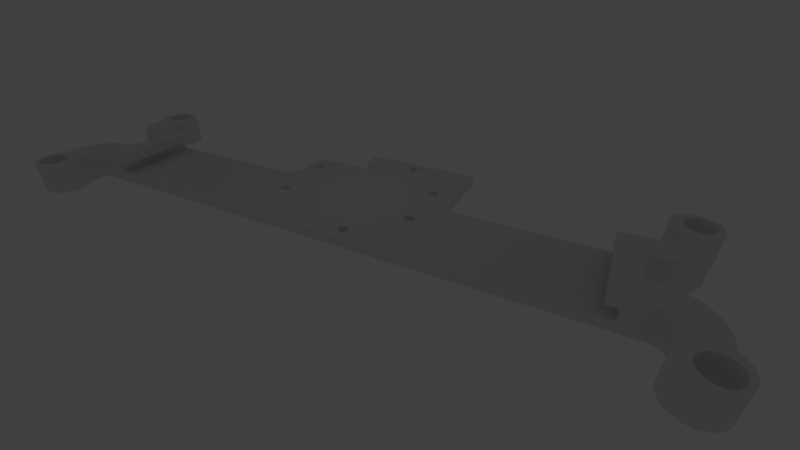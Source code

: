 # Source: mount_4_fail.blend  (saved by Blender 2.66.1; exported with 4.5.12 LTS)
import bpy
from mathutils import Matrix  # noqa: F401  (used for matrix-valued properties, if any)

bpy.ops.wm.read_factory_settings(use_empty=True)
scene = bpy.context.scene
scene.name = 'Scene'

# ---- collections
col_collection_1 = bpy.data.collections.new('Collection 1'); scene.collection.children.link(col_collection_1)

# ---- world
world_world = bpy.data.worlds.new('World'); scene.world = world_world
world_world.color = (0.05088, 0.05088, 0.05088)
world_world.use_sun_shadow = False
world_world.sun_shadow_jitter_overblur = 0.0
world_world.cycles.sampling_method = 'MANUAL'
world_world.cycles.sample_map_resolution = 256

# ---- cameras
cam_camera = bpy.data.cameras.new('Camera')
cam_camera.clip_start = 0.001
cam_camera.clip_end = 533.1
cam_camera.lens = 17.42
cam_camera.sensor_width = 32.0
cam_camera.sensor_height = 18.0
cam_camera.ortho_scale = 109.0
cam_camera.dof.focus_distance = 0.0
cam_camera.dof.aperture_fstop = 128.0

# ---- lights
light_lamp = bpy.data.lights.new('Lamp', 'POINT')
light_lamp.transmission_factor = 0.0
light_lamp.cutoff_distance = 30.0
light_lamp.energy = 100.0
light_lamp.shadow_buffer_clip_start = 1.001
light_lamp.shadow_soft_size = 1.0
light_lamp.shadow_maximum_resolution = 0.006
light_lamp.use_absolute_resolution = True
light_lamp.cycles.use_multiple_importance_sampling = False

# ---- meshes
me_circle_001 = bpy.data.meshes.new('Circle.001')
me_circle_001.from_pydata([(21.31, -2.39, 1.2), (21.31, -2.39, 0.0), (21.06, -2.323, 0.0), (21.06, -2.323, 1.2), (21.55, -2.501, 1.2), (21.55, -2.501, 0.0), (20.97, -3.33, 0.0), (20.8, -2.3, 0.0), (20.8, -2.3, 1.2), (21.76, -2.651, 1.2), (21.76, -2.651, 0.0), (21.05, -3.367, 0.0), (20.89, -3.308, 0.0), (20.73, -2.294, 0.0), (20.73, -2.294, 1.2), (20.97, -3.33, 1.2), (21.95, -2.836, 1.2), (21.95, -2.836, 0.0), (21.12, -3.417, 0.0), (21.05, -3.367, 1.2), (20.89, -3.308, 1.2), (20.8, -3.3, 0.0), (20.66, -2.276, 0.0), (20.66, -2.276, 1.2), (20.8, -3.3, 1.2), (21.12, -3.417, 1.2), (22.1, -3.05, 1.2), (22.1, -3.05, 0.0), (20.6, -2.246, 0.0), (20.6, -2.246, 1.2), (22.21, -3.287, 1.2), (22.21, -3.287, 0.0), (21.23, -3.55, 0.0), (21.18, -3.479, 0.0), (21.18, -3.479, 1.2), (20.0, -3.3, 0.4), (20.0, -3.3, 0.0), (20.54, -2.206, 0.0), (20.54, -2.206, 1.2), (21.23, -3.55, 1.2), (22.28, -3.54, 1.2), (22.28, -3.54, 0.0), (21.27, -3.629, 0.0), (20.0, -3.3, 0.8), (-9.537e-07, -3.3, 0.4), (-9.537e-07, -3.3, 0.0), (20.49, -2.157, 0.0), (20.49, -2.157, 1.2), (20.0, -3.3, 1.2), (21.27, -3.629, 1.2), (22.3, -3.8, 1.2), (22.3, -3.8, 0.0), (19.6, -3.3, 0.8), (20.0, -1.65, 0.8), (11.2, -3.0, 0.4), (-0.8, -3.3, 0.0), (-0.8, -3.3, 1.2), (11.2, -3.0, 0.0), (20.45, -2.1, 0.0), (20.45, -2.1, 1.2), (22.3, -4.08, 0.0), (22.3, -4.08, 1.2), (21.3, -3.8, 0.0), (21.29, -3.713, 0.0), (21.29, -3.713, 1.2), (19.6, -1.65, 0.8), (20.0, 9.537e-07, 0.4), (11.16, -2.996, 0.4), (11.24, -2.996, 0.4), (-0.6632, -2.276, 0.0), (-9.537e-07, -3.3, 0.8), (-0.8868, -3.308, 1.2), (-0.8868, -3.308, 0.0), (11.24, -2.996, 0.0), (11.16, -2.996, 0.0), (20.42, -2.037, 0.0), (20.42, -2.037, 1.2), (19.6, -3.3, 1.2), (21.3, -3.8, 1.2), (22.37, -4.134, 1.2), (22.37, -4.134, 0.0), (19.6, 1.073e-06, 0.8), (20.0, 9.537e-07, 0.8), (11.12, -2.985, 0.4), (11.28, -2.985, 0.4), (-0.7305, -2.294, 0.0), (-0.6, -2.246, 0.0), (-9.537e-07, -3.3, 1.2), (-9.537e-07, -1.65, 0.8), (-0.971, -3.33, 1.2), (-0.971, -3.33, 0.0), (-1.06, -2.323, 0.0), (11.28, -2.985, 0.0), (11.12, -2.985, 0.0), (20.41, -1.969, 0.0), (20.41, -1.969, 1.2), (20.0, -1.65, 1.2), (19.6, -1.65, 1.2), (21.3, -4.08, 0.0), (22.47, -4.256, 1.2), (22.47, -4.256, 0.0), (21.3, -4.08, 1.2), (19.6, 1.073e-06, 1.2), (20.0, 9.537e-07, 1.2), (20.8, 1.431e-06, 1.2), (11.09, -2.966, 0.4), (11.31, -2.966, 0.4), (-0.8, -2.3, 0.0), (-0.7305, -2.294, 1.2), (-0.6632, -2.276, 1.2), (-0.6, -2.246, 1.2), (-0.5429, -2.206, 0.0), (0.4, -3.3, 1.2), (0.4, -3.3, 0.8), (-9.537e-07, 0.0, 0.8), (0.4, -1.65, 0.8), (-1.06, -2.323, 1.2), (-1.05, -3.367, 1.2), (-1.05, -3.367, 0.0), (11.31, -2.966, 0.0), (11.09, -2.966, 0.0), (20.4, -1.9, 0.0), (20.4, -1.9, 1.2), (21.82, -4.115, 0.0), (22.54, -4.394, 1.2), (22.54, -4.394, 0.0), (21.23, -4.134, 0.0), (21.23, -4.134, 1.2), (20.0, 9.537e-07, 0.0), (20.8, 1.431e-06, 0.0), (7.261, -1.396, 0.4), (11.34, -2.941, 0.4), (-0.8, -2.3, 1.2), (-0.5429, -2.206, 1.2), (-0.4936, -2.157, 0.0), (0.4, -1.65, 1.2), (-9.537e-07, -1.65, 1.2), (0.4, 0.0, 0.8), (-9.537e-07, 0.0, 0.4), (-1.121, -3.417, 1.2), (-1.121, -3.417, 0.0), (-1.313, -2.39, 0.0), (11.34, -2.941, 0.0), (7.261, -1.396, 0.0), (20.4, -1.4, 0.0), (20.4, -1.4, 1.2), (20.45, -1.2, 1.2), (22.11, -4.36, 1.2), (22.02, -4.331, 1.2), (21.7, -4.126, 0.0), (21.93, -4.128, 0.0), (22.58, -4.544, 1.2), (22.58, -4.544, 0.0), (21.13, -4.256, 0.0), (21.13, -4.256, 1.2), (20.66, -1.024, 1.2), (20.89, 0.007598, 1.2), (14.4, 9.537e-07, 0.0), (14.4, 9.537e-07, 0.4), (20.89, 0.007598, 0.0), (20.66, -1.024, 0.0), (7.3, -1.4, 0.4), (7.223, -1.385, 0.4), (11.06, -2.941, 0.0), (11.06, -2.941, 0.4), (11.37, -2.911, 0.4), (-0.4936, -2.157, 1.2), (-0.4536, -2.1, 0.0), (0.4, 0.0, 1.2), (-9.537e-07, 0.0, 1.2), (-0.4536, -2.1, 1.2), (-0.8, 4.768e-07, 1.2), (-1.313, -2.39, 1.2), (-1.55, -2.501, 1.2), (-1.183, -3.479, 1.2), (-1.183, -3.479, 0.0), (-1.55, -2.501, 0.0), (11.37, -2.911, 0.0), (7.3, -1.4, 0.0), (7.223, -1.385, 0.0), (20.41, -1.331, 0.0), (20.41, -1.331, 1.2), (20.42, -1.263, 1.2), (20.49, -1.143, 1.2), (21.94, -4.246, 0.2307), (22.03, -4.274, 0.2201), (22.19, -4.399, 1.2), (21.92, -4.32, 1.2), (21.59, -4.159, 0.0), (21.72, -4.148, 0.2579), (21.84, -4.137, 0.2487), (22.05, -4.163, 0.0), (22.6, -4.7, 1.2), (22.6, -4.7, 0.0), (21.06, -4.394, 0.0), (21.06, -4.394, 1.2), (20.6, -1.054, 1.2), (20.73, -1.006, 1.2), (21.06, -0.9772, 1.2), (20.97, 0.03016, 1.2), (14.3, 0.009117, 0.0), (14.3, 0.009117, 0.4), (20.0, -1.65, 0.4), (20.97, 0.03016, 0.0), (21.06, -0.9772, 0.0), (20.73, -1.006, 0.0), (20.6, -1.054, 0.0), (7.189, -1.366, 0.4), (11.03, -2.911, 0.0), (11.03, -2.911, 0.4), (13.01, -1.266, 0.4), (-0.4241, -2.037, 0.0), (-0.4536, -1.2, 1.2), (-0.4241, -2.037, 1.2), (-9.537e-07, 0.0, 0.0), (-0.8, 4.768e-07, 0.0), (-1.233, -3.55, 1.2), (-1.233, -3.55, 0.0), (-1.949, -2.836, 0.0), (-1.764, -2.651, 0.0), (13.01, -1.266, 0.0), (7.189, -1.366, 0.0), (13.07, -1.211, 0.0), (20.42, -1.263, 0.0), (20.54, -1.094, 1.2), (21.96, -4.148, 0.2375), (22.07, -4.182, 0.2247), (22.2, -4.404, 1.2), (22.2, -4.407, 1.2), (21.82, -4.329, 1.2), (21.48, -4.214, 0.0), (21.61, -4.182, 0.2648), (21.84, -4.236, 0.2401), (21.74, -4.246, 0.2477), (22.15, -4.219, 0.0), (22.58, -4.856, 1.2), (22.58, -4.856, 0.0), (21.02, -4.544, 0.0), (21.02, -4.544, 1.2), (20.8, -1.0, 1.2), (21.05, 0.06699, 1.2), (14.19, 0.03619, 0.0), (14.19, 0.03619, 0.4), (13.1, -1.1, 0.4), (13.1, -1.1, 0.0), (21.05, 0.06699, 0.0), (20.8, -1.0, 0.0), (20.54, -1.094, 0.0), (7.339, -1.396, 0.4), (7.339, -1.396, 0.0), (7.159, -1.341, 0.4), (11.02, -2.877, 0.0), (11.02, -2.877, 0.4), (11.38, -2.877, 0.4), (11.38, -2.877, 0.0), (13.04, -1.241, 0.4), (-0.4061, -1.969, 0.0), (-0.4936, -1.143, 1.2), (-0.4241, -1.263, 1.2), (-0.4061, -1.969, 1.2), (-0.6632, -1.024, 0.0), (-0.8868, 0.007597, 0.0), (-0.8868, 0.007597, 1.2), (6.2, 9.537e-07, 0.0), (6.2, 9.537e-07, 0.4), (-1.764, -2.651, 1.2), (-1.949, -2.836, 1.2), (-1.27, -3.629, 1.2), (-1.27, -3.629, 0.0), (13.04, -1.241, 0.0), (7.159, -1.341, 0.0), (13.08, -1.177, 0.0), (20.45, -1.2, 0.0), (20.49, -1.143, 0.0), (22.17, -4.238, 0.2109), (22.11, -4.32, 0.2086), (22.22, -4.42, 1.2), (21.73, -4.357, 1.2), (21.39, -4.288, 0.0), (21.51, -4.238, 0.269), (21.65, -4.274, 0.2535), (22.2, -4.256, 0.0), (22.54, -5.006, 1.2), (22.54, -5.006, 0.0), (21.0, -4.7, 0.0), (21.0, -4.7, 1.2), (21.31, -0.9095, 1.2), (21.12, 0.117, 1.2), (14.1, 0.08039, 0.0), (14.1, 0.08039, 0.4), (13.1, -1.061, 0.4), (13.1, -1.061, 0.0), (13.1, -1.139, 0.4), (13.1, -1.139, 0.0), (13.07, -1.211, 0.4), (21.12, 0.117, 0.0), (21.31, -0.9095, 0.0), (7.377, -1.385, 0.4), (7.377, -1.385, 0.0), (7.134, -1.311, 0.4), (11.0, -2.839, 0.0), (11.0, -2.839, 0.4), (11.4, -2.839, 0.4), (11.4, -2.839, 0.0), (12.98, -1.285, 0.4), (-0.4, -1.9, 0.0), (-0.5429, -1.094, 1.2), (-0.4061, -1.331, 1.2), (-0.4, -1.9, 1.2), (-0.6632, -1.024, 1.2), (-0.6, -1.054, 0.0), (-0.7305, -1.006, 0.0), (-1.06, -0.9772, 0.0), (-0.971, 0.03015, 0.0), (-0.971, 0.03015, 1.2), (-0.4, -1.4, 0.0), (-9.537e-07, -1.65, 0.4), (6.304, 0.009116, 0.4), (6.304, 0.009116, 0.0), (-1.292, -3.713, 1.2), (-1.292, -3.713, 0.0), (-2.099, -3.05, 0.0), (12.98, -1.285, 0.0), (7.134, -1.311, 0.0), (13.08, -1.177, 0.4), (22.26, -4.312, 0.1966), (22.19, -4.382, 0.1966), (22.25, -4.445, 1.2), (21.64, -4.403, 1.2), (21.42, -4.312, 0.2705), (21.38, -4.304, 0.0), (21.56, -4.32, 0.257), (22.23, -4.283, 0.0), (22.47, -5.144, 1.2), (22.47, -5.144, 0.0), (22.37, -4.491, 0.0), (22.39, -4.559, 0.0), (21.02, -4.856, 0.0), (21.02, -4.856, 1.2), (21.55, -0.799, 1.2), (21.18, 0.1786, 1.2), (14.01, 0.1404, 0.0), (14.01, 0.1404, 0.4), (13.08, -1.023, 0.4), (13.08, -1.023, 0.0), (21.18, 0.1786, 0.0), (21.55, -0.799, 0.0), (7.411, -1.366, 0.4), (7.411, -1.366, 0.0), (7.115, -1.277, 0.4), (11.0, -2.8, 0.0), (11.0, -2.8, 0.4), (12.94, -1.296, 0.4), (11.4, -2.8, 0.4), (11.4, -2.8, 0.0), (12.94, -1.296, 0.0), (-0.6, -1.054, 1.2), (-0.4936, -1.143, 0.0), (-0.4536, -1.2, 0.0), (-0.4241, -1.263, 0.0), (-0.4, -1.4, 1.2), (-1.06, -0.9772, 1.2), (-0.7305, -1.006, 1.2), (-0.5429, -1.094, 0.0), (-0.8, -1.0, 0.0), (-1.313, -0.9095, 0.0), (-1.05, 0.06699, 0.0), (-1.05, 0.06699, 1.2), (-0.4061, -1.331, 0.0), (7.115, -1.123, 0.4), (6.405, 0.03619, 0.4), (6.405, 0.03619, 0.0), (7.115, -1.123, 0.0), (-2.099, -3.05, 1.2), (-1.3, -3.8, 1.2), (-1.3, -3.8, 0.0), (-2.277, -3.54, 0.0), (-2.21, -3.287, 0.0), (7.115, -1.277, 0.0), (22.33, -4.403, 0.1822), (22.28, -4.47, 1.2), (21.57, -4.464, 1.2), (22.39, -4.633, 1.2), (22.41, -4.728, 1.2), (21.49, -4.382, 0.2583), (21.36, -4.326, 0.0), (22.24, -4.295, 0.0), (22.37, -5.266, 1.2), (22.37, -5.266, 0.0), (22.41, -4.802, 0.0), (22.39, -4.506, 0.1685), (22.36, -4.464, 0.0), (22.41, -4.604, 0.0), (21.06, -5.006, 0.0), (21.06, -5.006, 1.2), (21.76, -0.6491, 1.2), (21.95, -0.4642, 1.2), (21.23, 0.25, 1.2), (13.94, 0.2143, 0.0), (13.94, 0.2143, 0.4), (13.04, -0.9586, 0.4), (13.04, -0.9586, 0.0), (13.07, -0.9889, 0.4), (13.07, -0.9889, 0.0), (21.23, 0.25, 0.0), (21.95, -0.4642, 0.0), (21.76, -0.6491, 0.0), (7.441, -1.341, 0.4), (7.441, -1.341, 0.0), (11.0, -2.761, 0.0), (11.0, -2.761, 0.4), (11.4, -2.761, 0.4), (11.4, -2.761, 0.0), (-1.313, -0.9095, 1.2), (-0.8, -1.0, 1.2), (-1.55, -0.799, 0.0), (-1.121, 0.117, 0.0), (-1.121, 0.117, 1.2), (7.104, -1.161, 0.4), (7.134, -1.089, 0.4), (6.5, 0.08039, 0.4), (6.5, 0.08039, 0.0), (7.134, -1.089, 0.0), (7.104, -1.161, 0.0), (-2.21, -3.287, 1.2), (-2.277, -3.54, 1.2), (-1.3, -4.08, 0.0), (-1.3, -4.08, 1.2), (-2.3, -3.8, 0.0), (22.28, -4.343, 0.0), (22.25, -4.458, 0.1847), (22.28, -4.477, 1.2), (21.51, -4.54, 1.2), (22.42, -4.826, 1.2), (22.39, -4.633, 1.2), (22.3, -4.544, 0.1732), (22.42, -4.86, 1.2), (21.42, -4.458, 0.2572), (21.34, -4.403, 0.2692), (21.34, -4.352, 0.0), (22.25, -4.299, 0.0), (22.24, -5.365, 1.2), (22.24, -5.365, 0.0), (22.35, -4.995, 0.0), (22.37, -4.952, 0.0), (22.42, -4.722, 0.0), (22.41, -4.798, 0.0), (22.41, -4.839, 0.0), (22.42, -4.618, 0.1558), (22.32, -4.387, 0.0), (21.13, -5.144, 0.0), (21.13, -5.144, 1.2), (21.27, 0.329, 1.2), (13.88, 0.3, 0.0), (13.88, 0.3, 0.4), (13.01, -0.9337, 0.4), (13.01, -0.9337, 0.0), (21.27, 0.329, 0.0), (7.466, -1.311, 0.4), (7.466, -1.311, 0.0), (7.104, -1.239, 0.0), (7.104, -1.239, 0.4), (11.02, -2.723, 0.0), (11.02, -2.723, 0.4), (12.9, -1.3, 0.4), (11.38, -2.723, 0.4), (11.38, -2.723, 0.0), (12.9, -1.3, 0.0), (-1.55, -0.799, 1.2), (-1.183, 0.1786, 0.0), (-1.183, 0.1786, 1.2), (7.1, -1.2, 0.4), (7.159, -1.059, 0.4), (6.586, 0.1404, 0.4), (6.586, 0.1404, 0.0), (7.159, -1.059, 0.0), (7.1, -1.2, 0.0), (-2.3, -3.8, 1.2), (-2.3, -4.08, 0.0), (-1.234, -4.134, 1.2), (-1.234, -4.134, 0.0), (22.27, -4.322, 0.0), (22.29, -4.35, 0.0), (22.34, -4.546, 1.2), (22.32, -4.528, 1.2), (21.48, -4.589, 1.2), (22.33, -4.735, 0.1534), (22.32, -4.637, 0.1627), (22.41, -4.923, 1.198), (22.42, -4.896, 1.2), (22.36, -5.074, 1.2), (22.38, -5.024, 1.2), (21.32, -4.379, 0.0), (21.38, -4.544, 0.2537), (21.28, -4.506, 0.2651), (22.11, -5.439, 1.2), (22.11, -5.439, 0.0), (22.25, -5.133, 0.0), (22.34, -5.023, 0.0), (22.39, -4.963, 0.1289), (22.42, -4.851, 0.1356), (22.43, -4.735, 0.1447), (22.32, -4.385, 0.0), (21.23, -4.595, 0.0), (21.23, -5.266, 0.0), (21.23, -5.266, 1.2), (22.1, -0.25, 1.2), (21.29, 0.4132, 1.2), (13.84, 0.3948, 0.0), (13.84, 0.3948, 0.4), (12.98, -0.9152, 0.4), (12.98, -0.9152, 0.0), (21.29, 0.4132, 0.0), (22.1, -0.25, 0.0), (7.485, -1.277, 0.4), (7.485, -1.277, 0.0), (11.03, -2.689, 0.0), (11.03, -2.689, 0.4), (12.86, -1.296, 0.4), (11.37, -2.689, 0.4), (11.37, -2.689, 0.0), (12.86, -1.296, 0.0), (-1.764, -0.6491, 1.2), (-1.764, -0.6491, 0.0), (-1.949, -0.4642, 0.0), (-1.233, 0.25, 0.0), (-1.233, 0.25, 1.2), (7.189, -1.034, 0.4), (7.223, -1.015, 0.4), (6.66, 0.2143, 0.4), (6.66, 0.2143, 0.0), (7.223, -1.015, 0.0), (7.189, -1.034, 0.0), (-2.3, -4.08, 1.2), (-1.813, -4.115, 0.0), (-1.135, -4.256, 0.0), (-1.135, -4.256, 1.2), (22.34, -4.544, 1.2), (21.46, -4.626, 1.2), (22.32, -4.832, 0.1458), (22.41, -4.924, 1.2), (22.39, -5.017, 1.192), (22.34, -5.103, 1.2), (22.39, -5.017, 1.2), (22.25, -5.199, 1.2), (22.28, -5.179, 1.2), (21.31, -4.386, 0.0), (21.26, -4.483, 0.0), (21.35, -4.637, 0.2481), (21.25, -4.618, 0.2584), (21.96, -5.485, 1.2), (21.96, -5.485, 0.0), (22.14, -5.229, 0.0), (22.15, -5.221, 0.0), (22.27, -5.118, 0.0), (22.24, -5.147, 0.0), (22.32, -5.056, 0.0), (21.22, -4.713, 0.0), (21.22, -4.67, 0.0), (21.24, -4.557, 0.0), (21.36, -5.365, 0.0), (21.36, -5.365, 1.2), (21.25, -4.919, 0.0), (21.23, -4.83, 0.0), (22.21, -0.01303, 1.2), (22.28, 0.2395, 1.2), (21.3, 0.5, 1.2), (13.81, 0.4958, 0.0), (13.81, 0.4958, 0.4), (12.94, -0.9038, 0.4), (12.94, -0.9038, 0.0), (21.3, 0.5, 0.0), (22.28, 0.2395, 0.0), (22.21, -0.01303, 0.0), (7.496, -1.239, 0.4), (7.496, -1.239, 0.0), (11.06, -2.659, 0.0), (11.06, -2.659, 0.4), (12.82, -1.285, 0.4), (12.79, -1.266, 0.4), (11.34, -2.659, 0.4), (11.34, -2.659, 0.0), (12.79, -1.266, 0.0), (12.82, -1.285, 0.0), (-1.949, -0.4642, 1.2), (-1.27, 0.329, 0.0), (-1.27, 0.329, 1.2), (7.261, -1.004, 0.4), (6.72, 0.3, 0.4), (6.72, 0.3, 0.0), (7.261, -1.004, 0.0), (-2.111, -4.359, 1.2), (-2.017, -4.33, 1.2), (-1.931, -4.127, 0.0), (-1.696, -4.127, 0.0), (-1.061, -4.394, 0.0), (-1.061, -4.394, 1.2), (-2.366, -4.134, 0.0), (-2.366, -4.134, 1.2), (21.46, -4.636, 1.2), (22.29, -4.925, 0.1402), (22.34, -5.103, 1.189), (22.33, -5.112, 1.2), (22.28, -5.179, 1.188), (22.2, -5.24, 1.189), (22.2, -5.241, 1.2), (22.13, -5.279, 1.2), (22.19, -5.245, 1.2), (21.28, -4.448, 0.0), (21.34, -4.735, 0.2406), (21.24, -4.735, 0.2493), (21.8, -5.5, 1.2), (21.8, -5.5, 0.0), (22.0, -5.289, 0.0), (22.05, -5.276, 0.0), (22.18, -5.197, 0.0), (22.08, -5.258, 0.0), (22.16, -5.232, 0.1249), (22.25, -5.157, 0.1235), (22.33, -5.067, 0.1248), (21.49, -5.439, 0.0), (21.49, -5.439, 1.2), (21.34, -5.081, 0.0), (21.32, -5.048, 0.0), (21.28, -4.963, 0.2255), (21.26, -4.944, 0.0), (21.3, 0.7804, 1.2), (13.8, 0.6, 0.0), (13.8, 0.6, 0.4), (12.98, 0.9152, 0.4), (12.98, 0.9152, 0.0), (12.94, 0.9038, 0.4), (12.94, 0.9038, 0.0), (21.3, 0.7804, 0.0), (7.5, -1.2, 0.4), (7.5, -1.2, 0.0), (11.09, -2.634, 0.0), (11.09, -2.634, 0.4), (12.76, -1.241, 0.4), (11.31, -2.634, 0.4), (11.31, -2.634, 0.0), (12.76, -1.241, 0.0), (-2.099, -0.25, 1.2), (-2.099, -0.25, 0.0), (-1.292, 0.4132, 0.0), (-1.292, 0.4132, 1.2), (7.3, -1.0, 0.4), (6.764, 0.3948, 0.4), (6.764, 0.3948, 0.0), (7.3, -1.0, 0.0), (-1.919, -4.321, 1.2), (-2.188, -4.399, 1.2), (-2.025, -4.273, 0.2206), (-2.044, -4.161, 0.0), (-1.835, -4.137, 0.2493), (-1.583, -4.161, 0.0), (-1.657, -4.139, 0.0), (-1.718, -4.149, 0.2584), (-1.015, -4.544, 0.0), (-1.015, -4.544, 1.2), (-2.465, -4.256, 0.0), (-2.465, -4.256, 1.2), (21.44, -4.672, 1.2), (22.25, -5.011, 0.1368), (22.18, -5.087, 0.1357), (22.11, -5.286, 1.2), (22.0, -5.317, 1.2), (22.0, -5.317, 1.2), (21.43, -4.73, 1.2), (21.35, -4.832, 0.2313), (21.25, -4.851, 0.2382), (21.64, -5.485, 1.2), (21.64, -5.485, 0.0), (21.87, -5.315, 0.0), (21.93, -5.309, 0.0), (21.97, -5.298, 0.0), (22.06, -5.287, 0.1292), (21.46, -5.196, 0.0), (21.39, -5.14, 0.0), (21.34, -5.067, 0.2117), (21.36, -5.096, 0.0), (22.3, 0.5, 1.2), (22.3, 0.7804, 1.2), (21.23, 0.8343, 1.2), (13.8, 3.3, 0.0), (13.8, 3.3, 0.4), (13.01, 0.9337, 0.4), (13.01, 0.9337, 0.0), (12.9, 0.9, 0.4), (12.9, -0.9, 0.0), (12.9, -0.9, 0.4), (22.3, 0.7804, 0.0), (21.23, 0.8343, 0.0), (22.3, 0.5, 0.0), (7.496, -1.161, 0.4), (7.496, -1.161, 0.0), (11.12, -2.615, 0.0), (11.12, -2.615, 0.4), (11.28, -2.615, 0.4), (11.28, -2.615, 0.0), (-2.21, -0.01303, 1.2), (-2.21, -0.01303, 0.0), (-2.277, 0.2395, 0.0), (-1.3, 0.5, 0.0), (-1.3, 0.5, 1.2), (7.339, -1.004, 0.4), (6.791, 0.4958, 0.4), (6.791, 0.4958, 0.0), (7.339, -1.004, 0.0), (-1.821, -4.33, 1.2), (-1.932, -4.245, 0.2312), (-2.199, -4.405, 1.2), (-1.951, -4.148, 0.2381), (-2.148, -4.217, 0.0), (-2.101, -4.192, 0.0), (-1.549, -4.179, 0.0), (-1.606, -4.184, 0.2652), (-1.835, -4.237, 0.2405), (-1.738, -4.247, 0.2482), (-1.0, -4.7, 0.0), (-1.0, -4.7, 1.2), (-2.539, -4.394, 0.0), (-2.539, -4.394, 1.2), (21.43, -4.916, 1.2), (21.43, -4.72, 1.2), (22.11, -5.149, 0.137), (22.11, -5.286, 1.193), (22.02, -5.315, 1.2), (22.11, -5.288, 1.2), (22.02, -5.315, 1.198), (21.92, -5.324, 1.2), (21.86, -5.318, 1.2), (21.92, -5.324, 1.2), (21.42, -4.818, 1.2), (21.42, -4.827, 1.2), (21.37, -4.925, 0.2208), (21.73, -5.311, 0.0), (21.7, -5.307, 0.0), (21.86, -5.316, 0.0), (21.95, -5.321, 0.1361), (21.59, -5.274, 0.0), (21.59, -5.272, 0.0), (21.5, -5.232, 0.1831), (21.48, -5.216, 0.0), (22.11, 1.059, 1.2), (21.13, 0.9555, 1.2), (13.07, 1.211, 0.0), (9.0, 3.3, 0.0), (9.0, 3.3, 0.4), (13.07, 1.211, 0.4), (13.04, 0.9586, 0.4), (13.04, 0.9586, 0.0), (12.9, 0.9, 0.0), (12.86, -0.9038, 0.4), (12.86, -0.9038, 0.0), (21.81, 0.8152, 0.0), (21.13, 0.9555, 0.0), (7.485, -1.123, 0.4), (7.485, -1.123, 0.0), (11.16, -2.604, 0.0), (11.16, -2.604, 0.4), (9.359, 1.906, 0.4), (9.359, 1.906, 0.0), (12.73, -1.211, 0.0), (12.73, -1.211, 0.4), (11.24, -2.604, 0.4), (11.24, -2.604, 0.0), (-2.277, 0.2395, 1.2), (-2.3, 0.5, 0.0), (-1.3, 0.7804, 0.0), (-1.3, 0.7804, 1.2), (7.377, -1.015, 0.4), (7.339, 1.004, 0.4), (6.8, 0.6, 0.4), (6.8, 0.6, 0.0), (7.339, 1.004, 0.0), (7.377, -1.015, 0.0), (-1.727, -4.359, 1.2), (-2.203, -4.409, 1.2), (-2.064, -4.181, 0.2253), (-2.167, -4.235, 0.2115), (-2.229, -4.282, 0.0), (-1.479, -4.217, 0.0), (-1.644, -4.276, 0.2538), (-1.015, -4.856, 0.0), (-1.015, -4.856, 1.2), (-2.585, -4.544, 0.0), (-2.585, -4.544, 1.2), (21.57, -5.175, 1.2), (21.57, -5.174, 1.2), (21.46, -5.011, 1.2), (21.83, -5.233, 0.1539), (21.83, -5.314, 1.2), (21.72, -5.28, 1.2), (21.65, -5.239, 1.2), (21.42, -5.011, 0.2093), (21.71, -5.321, 0.1565), (21.82, -5.32, 0.0), (22.02, -5.195, 0.1405), (21.41, -5.157, 0.1974), (22.02, 1.032, 1.2), (22.02, 1.03, 1.2), (22.19, 1.099, 1.2), (21.06, 1.094, 1.2), (13.08, 1.177, 0.0), (13.04, 1.241, 0.0), (9.0, 2.5, 0.0), (9.0, 2.5, 0.4), (11.2, 3.0, 0.4), (11.2, 3.0, 0.0), (13.08, 1.177, 0.4), (13.04, 1.241, 0.4), (13.07, 0.9889, 0.4), (13.07, 0.9889, 0.0), (12.86, 0.9038, 0.0), (12.86, 0.9038, 0.4), (12.82, -0.9152, 0.4), (12.82, -0.9152, 0.0), (21.88, 0.8223, 0.0), (21.93, 0.8268, 0.0), (21.7, 0.8268, 0.0), (21.06, 1.094, 0.0), (7.466, -1.089, 0.4), (7.466, -1.089, 0.0), (11.2, -2.6, 0.0), (11.2, -2.6, 0.4), (12.72, -1.023, 0.4), (12.72, -1.023, 0.0), (9.415, 1.923, 0.4), (9.415, 1.923, 0.0), (12.72, -1.177, 0.0), (12.72, -1.177, 0.4), (-2.3, 0.5, 1.2), (-2.3, 0.7804, 0.0), (-1.234, 0.8343, 0.0), (-1.234, 0.8343, 1.2), (7.377, 1.015, 0.4), (7.3, 1.0, 0.4), (6.8, 1.3, 0.4), (6.8, 1.3, 0.0), (7.3, 1.0, 0.0), (7.377, 1.015, 0.0), (-1.641, -4.405, 1.2), (-2.217, -4.42, 1.2), (-2.112, -4.318, 0.2091), (-2.258, -4.309, 0.1971), (-2.24, -4.292, -2.22e-17), (-1.45, -4.241, 0.0), (-1.503, -4.24, 0.2694), (-1.558, -4.323, 0.2573), (-1.061, -5.006, 0.0), (-1.061, -5.006, 1.2), (-2.6, -4.7, 0.0), (-2.6, -4.7, 1.2), (21.51, -5.098, 1.2), (21.57, -5.177, 1.2), (21.48, -5.087, 0.1973), (21.93, -5.223, 0.1462), (21.73, -5.223, 0.1632), (21.82, -5.314, 1.2), (21.64, -5.237, 1.2), (21.73, -5.284, 1.2), (21.64, -5.195, 0.1739), (21.83, -5.332, 0.1453), (21.6, -5.287, 0.1692), (21.55, -5.149, 0.1854), (22.37, 0.8343, 1.2), (21.92, 1.021, 1.2), (22.03, 0.9731, 0.2206), (21.93, 0.9455, 0.2312), (22.2, 1.105, 1.2), (21.02, 1.244, 1.2), (13.1, 1.139, 0.0), (13.01, 1.266, 0.0), (9.3, 2.5, 0.0), (9.3, 2.5, 0.4), (11.16, 2.996, 0.4), (11.24, 2.996, 0.4), (11.24, 2.996, 0.0), (11.16, 2.996, 0.0), (13.1, 1.139, 0.4), (13.01, 1.266, 0.4), (13.08, 1.023, 0.4), (13.08, 1.023, 0.0), (12.82, 0.9152, 0.0), (12.82, 0.9152, 0.4), (12.79, -0.9337, 0.4), (12.79, -0.9337, 0.0), (22.37, 0.8343, 0.0), (21.83, 0.837, 0.2493), (21.95, 0.8476, 0.2381), (22.0, 0.8467, 0.0), (21.58, 0.8611, 0.0), (21.66, 0.8385, 0.0), (21.72, 0.8494, 0.2584), (21.02, 1.244, 0.0), (9.3, 1.9, 0.4), (7.441, -1.059, 0.4), (7.441, -1.059, 0.0), (9.3, 1.9, 0.0), (12.7, -1.1, 0.4), (12.7, -1.1, 0.0), (12.7, -1.061, 0.4), (12.7, -1.061, 0.0), (12.7, -1.139, 0.0), (12.7, -1.139, 0.4), (-2.3, 0.7804, 1.2), (-1.135, 0.9555, 0.0), (-1.135, 0.9555, 1.2), (-2.229, 0.9824, 0.0), (-2.148, 0.9167, 0.0), (-2.044, 0.8611, 0.0), (-1.388, 0.9916, 0.0), (-1.379, 1.004, 0.0), (-1.417, 0.9677, 0.0), (-1.583, 0.8611, 0.0), (-1.513, 0.8986, 0.0), (-1.479, 0.9167, 0.0), (-1.931, 0.8268, 0.0), (-1.813, 0.8152, 0.0), (-1.696, 0.8268, 0.0), (7.411, -1.034, 0.0), (7.411, -1.034, 0.4), (7.261, 1.004, 0.4), (7.115, 1.123, 0.4), (6.809, 1.404, 0.0), (6.809, 1.404, 0.4), (7.115, 1.123, 0.0), (7.261, 1.004, 0.0), (-1.565, -4.468, 1.2), (-2.248, -4.445, 1.2), (-2.187, -4.38, 0.1971), (-2.246, -4.299, 0.0), (-1.388, -4.292, 0.0), (-1.412, -4.315, 0.2708), (-1.135, -5.144, 0.0), (-1.135, -5.144, 1.2), (-2.585, -4.856, 0.0), (-2.585, -4.856, 1.2), (21.73, -5.285, 1.2), (22.47, 0.9555, 1.2), (21.82, 1.03, 1.2), (22.2, 1.109, 1.2), (22.11, 1.018, 0.2091), (21.0, 1.4, 1.2), (13.1, 1.1, 0.0), (12.98, 1.285, 0.0), (9.359, 2.494, 0.0), (9.359, 2.494, 0.4), (11.12, 2.985, 0.4), (11.28, 2.985, 0.4), (11.28, 2.985, 0.0), (11.12, 2.985, 0.0), (13.1, 1.1, 0.4), (12.98, 1.285, 0.4), (13.1, 1.061, 0.4), (13.1, 1.061, 0.0), (12.79, 0.9337, 0.0), (12.79, 0.9337, 0.4), (12.76, -0.9586, 0.4), (12.76, -0.9586, 0.0), (22.47, 0.9555, 0.0), (22.04, 0.8611, 0.0), (21.55, 0.8793, 0.0), (21.61, 0.8843, 0.2652), (21.0, 1.4, 0.0), (7.466, 1.089, 0.4), (7.441, 1.059, 0.0), (7.466, 1.089, 0.0), (9.467, 1.951, 0.4), (9.467, 1.951, 0.0), (-2.111, 1.059, 1.2), (-2.188, 1.099, 1.2), (-1.479, 1.29, 1.2), (-1.504, 1.244, 1.2), (-2.017, 1.03, 1.2), (-1.565, 1.168, 1.2), (-1.641, 1.105, 1.2), (-1.727, 1.059, 1.2), (-1.821, 1.03, 1.2), (-1.919, 1.021, 1.2), (-2.366, 0.8343, 1.2), (-2.366, 0.8343, 0.0), (-1.061, 1.094, 0.0), (-1.061, 1.094, 1.2), (-1.36, 1.026, 0.0), (-2.24, 0.9916, 2.22e-17), (-2.246, 0.9991, 0.0), (7.411, 1.034, 0.4), (7.411, 1.034, 0.0), (7.223, 1.015, 0.4), (7.134, 1.089, 0.4), (7.104, 1.161, 0.4), (7.115, 1.277, 0.0), (7.115, 1.277, 0.4), (6.836, 1.505, 0.0), (6.836, 1.505, 0.4), (7.104, 1.161, 0.0), (7.134, 1.089, 0.0), (7.223, 1.015, 0.0), (-1.51, -4.536, 1.2), (-1.483, -4.385, 0.2585), (-2.275, -4.468, 1.2), (-2.332, -4.399, 0.1827), (-2.249, -4.455, 0.1851), (-2.266, -4.322, 0.0), (-1.379, -4.304, 0.0), (-1.234, -5.266, 0.0), (-1.234, -5.266, 1.2), (-1.226, -4.6, 0.0), (-2.539, -5.006, 0.0), (-2.539, -5.006, 1.2), (22.54, 1.094, 1.2), (21.74, 1.056, 1.2), (21.83, 0.9366, 0.2405), (22.06, 0.8808, 0.2253), (22.22, 1.12, 1.2), (22.17, 0.9352, 0.2115), (21.02, 1.556, 1.2), (12.94, 1.296, 0.0), (9.415, 2.477, 0.0), (9.415, 2.477, 0.4), (11.09, 2.966, 0.4), (11.31, 2.966, 0.4), (11.31, 2.966, 0.0), (11.09, 2.966, 0.0), (12.94, 1.296, 0.4), (12.76, 0.9586, 0.0), (12.76, 0.9586, 0.4), (12.73, -0.9889, 0.4), (12.73, -0.9889, 0.0), (22.54, 1.094, 0.0), (21.74, 0.9469, 0.2482), (22.15, 0.9167, 0.0), (21.48, 0.9167, 0.0), (21.02, 1.556, 0.0), (7.4, 1.9, 0.0), (7.4, 1.9, 0.4), (7.485, 1.123, 0.4), (7.441, 1.059, 0.4), (7.485, 1.123, 0.0), (12.72, 1.023, 0.4), (12.72, 1.023, 0.0), (9.512, 1.988, 0.4), (9.512, 1.988, 0.0), (-2.199, 1.105, 1.2), (-2.217, 1.12, 1.2), (-1.458, 1.33, 1.2), (-1.445, 1.373, 1.2), (-2.465, 0.9555, 1.2), (-2.465, 0.9555, 0.0), (-1.015, 1.244, 0.0), (-1.015, 1.244, 1.2), (-1.339, 1.053, 0.0), (-2.266, 1.022, 0.0), (7.189, 1.034, 0.4), (7.159, 1.059, 0.4), (7.1, 1.2, 0.4), (7.134, 1.311, 0.0), (7.104, 1.239, 0.0), (7.104, 1.239, 0.4), (7.134, 1.311, 0.4), (6.88, 1.6, 0.0), (6.88, 1.6, 0.4), (7.1, 1.2, 0.0), (7.159, 1.059, 0.0), (7.189, 1.034, 0.0), (-1.504, -4.544, 1.2), (-2.283, -4.477, 1.2), (-2.387, -4.502, 0.1688), (-2.338, -4.544, 1.2), (-2.288, -4.35, 0.0), (-1.36, -4.326, 0.0), (-1.421, -4.461, 0.2573), (-1.254, -4.918, 0.0), (-1.242, -4.882, 0.0), (-1.356, -5.365, 0.0), (-1.356, -5.365, 1.2), (-1.222, -4.642, 0.0), (-1.248, -4.525, 0.0), (-2.372, -4.487, 0.0), (-2.465, -5.144, 0.0), (-2.465, -5.144, 1.2), (22.58, 1.244, 1.2), (21.73, 1.059, 1.2), (22.25, 1.145, 1.2), (22.19, 1.08, 0.1971), (22.26, 1.009, 0.1971), (21.06, 1.706, 1.2), (12.9, 1.3, 0.0), (9.467, 2.449, 0.0), (9.467, 2.449, 0.4), (11.06, 2.941, 0.4), (11.34, 2.941, 0.4), (11.34, 2.941, 0.0), (11.06, 2.941, 0.0), (12.9, 1.3, 0.4), (12.73, 0.9889, 0.0), (12.73, 0.9889, 0.4), (22.58, 1.244, 0.0), (21.64, 0.976, 0.2538), (22.23, 0.9824, 0.0), (22.2, 0.9552, 0.0), (21.39, 0.9916, 0.0), (21.5, 0.9403, 0.2694), (21.06, 1.706, 0.0), (7.296, 1.891, 0.0), (7.296, 1.891, 0.4), (7.485, 1.277, 0.4), (7.485, 1.277, 0.0), (7.496, 1.161, 0.4), (7.496, 1.161, 0.0), (9.549, 2.033, 0.4), (9.549, 2.033, 0.0), (-2.248, 1.145, 1.2), (-1.494, 2.139, 1.2), (-1.644, 2.185, 1.2), (-1.568, 1.874, 1.2), (-1.508, 1.801, 1.2), (-1.43, 1.425, 1.2), (-1.461, 1.715, 1.2), (-1.421, 1.522, 1.2), (-1.431, 1.62, 1.2), (-2.539, 1.094, 1.2), (-2.539, 1.094, 0.0), (-1.0, 1.4, 0.0), (-1.0, 1.4, 1.2), (-1.314, 1.083, 0.0), (-1.313, 1.085, 0.0), (-2.288, 1.05, 0.0), (-2.28, 1.039, 0.0), (7.159, 1.341, 0.0), (7.159, 1.341, 0.4), (6.94, 1.686, 0.0), (6.94, 1.686, 0.4), (-2.386, -4.632, 1.2), (-2.386, -4.633, 1.2), (-1.479, -4.59, 1.2), (-2.325, -4.527, 1.2), (-2.295, -4.541, 0.1735), (-2.341, -4.429, 0.0), (-2.34, -4.547, 1.2), (-2.316, -4.383, 0.0), (-1.339, -4.353, 0.0), (-1.338, -4.406, 0.2693), (-1.228, -4.835, 0.0), (-1.263, -4.948, 0.0), (-1.283, -4.968, 0.2251), (-1.343, -5.081, 0.0), (-1.319, -5.052, 0.0), (-1.494, -5.439, 0.0), (-1.494, -5.439, 1.2), (-1.215, -4.717, 0.0), (-1.249, -4.623, 0.2583), (-1.259, -4.487, 0.0), (-2.387, -4.534, 0.0), (-2.359, -4.463, 0.0), (-2.412, -4.803, 0.0), (-2.42, -4.717, 0.0), (-2.366, -5.266, 0.0), (-2.366, -5.266, 1.2), (22.6, 1.4, 1.2), (21.64, 1.105, 1.2), (22.28, 1.168, 1.2), (22.33, 1.099, 0.1827), (21.13, 1.844, 1.2), (12.86, 1.296, 0.0), (11.02, 2.877, 0.0), (9.512, 2.412, 0.0), (9.512, 2.412, 0.4), (11.02, 2.877, 0.4), (11.03, 2.911, 0.4), (11.37, 2.911, 0.4), (11.37, 2.911, 0.0), (11.03, 2.911, 0.0), (12.86, 1.296, 0.4), (22.6, 1.4, 0.0), (22.24, 0.9916, -2.22e-17), (21.38, 1.004, 0.0), (21.41, 1.015, 0.2708), (21.13, 1.844, 0.0), (7.339, 1.396, 0.0), (7.195, 1.864, 0.0), (7.195, 1.864, 0.4), (7.339, 1.396, 0.4), (7.496, 1.239, 0.4), (7.466, 1.311, 0.4), (7.496, 1.239, 0.0), (7.466, 1.311, 0.0), (7.5, 1.2, 0.4), (7.5, 1.2, 0.0), (12.7, 1.061, 0.4), (12.7, 1.061, 0.0), (11.16, 2.604, 0.4), (9.577, 2.085, 0.4), (9.577, 2.085, 0.0), (11.16, 2.604, 0.0), (-2.272, 1.165, 1.2), (-2.275, 1.168, 1.2), (-2.283, 1.177, 1.2), (-1.8, 2.2, 1.2), (-1.722, 1.98, 1.2), (-1.647, 1.94, 1.2), (-1.571, 1.877, 1.2), (-1.356, 2.065, 1.2), (-2.585, 1.244, 1.2), (-2.585, 1.244, 0.0), (-1.015, 1.556, 0.0), (-1.015, 1.556, 1.2), (-1.28, 1.149, 0.0), (-2.316, 1.083, 0.0), (-2.317, 1.085, 0.0), (7.189, 1.366, 0.0), (7.189, 1.366, 0.4), (7.014, 1.76, 0.0), (7.014, 1.76, 0.4), (-2.421, -4.862, 1.2), (-2.425, -4.822, 1.2), (-2.385, -4.63, 1.2), (-2.414, -4.725, 1.2), (-1.458, -4.63, 1.2), (-1.462, -4.622, 1.2), (-2.421, -4.614, 0.1561), (-2.317, -4.385, 0.0), (-1.314, -4.383, 0.0), (-1.283, -4.51, 0.2651), (-1.375, -4.548, 0.2537), (-1.22, -4.763, 0.0), (-1.249, -4.856, 0.2379), (-1.288, -4.995, 0.0), (-1.356, -5.096, 0.0), (-1.338, -5.071, 0.2112), (-1.459, -5.196, 0.0), (-1.443, -5.183, 0.0), (-1.644, -5.485, 0.0), (-1.644, -5.485, 1.2), (-1.237, -4.739, 0.2491), (-1.28, -4.449, 0.0), (-2.407, -4.6, 0.0), (-2.433, -4.73, 0.1449), (-2.409, -4.835, 0.0), (-2.351, -4.996, 0.0), (-2.358, -4.981, 0.0), (-2.244, -5.365, 0.0), (-2.244, -5.365, 1.2), (22.58, 1.556, 1.2), (21.57, 1.168, 1.2), (21.56, 1.023, 0.2573), (22.28, 1.177, 1.2), (22.25, 1.155, 0.1851), (21.23, 1.966, 1.2), (11.4, 2.761, 0.0), (9.549, 2.367, 0.0), (9.549, 2.367, 0.4), (11.38, 2.877, 0.4), (11.38, 2.877, 0.0), (11.4, 2.761, 0.4), (22.58, 1.556, 0.0), (22.25, 0.9991, 0.0), (21.36, 1.021, 0.0), (21.36, 1.026, 0.0), (21.48, 1.085, 0.2585), (21.23, 1.966, 0.0), (21.23, 1.3, 0.0), (7.377, 1.385, 0.0), (7.3, 1.4, 0.0), (7.1, 1.82, 0.0), (7.1, 1.82, 0.4), (7.3, 1.4, 0.4), (7.377, 1.385, 0.4), (7.441, 1.341, 0.4), (7.441, 1.341, 0.0), (11.12, 2.615, 0.4), (9.594, 2.141, 0.4), (9.594, 2.141, 0.0), (11.12, 2.615, 0.0), (-2.325, 1.227, 1.2), (-1.644, 2.185, 0.0), (-1.494, 2.139, 0.0), (-1.864, 2.018, 1.2), (-1.829, 2.015, 1.2), (-1.734, 1.986, 1.2), (-1.234, 1.966, 1.2), (-2.6, 1.4, 1.2), (-2.6, 1.4, 0.0), (-1.061, 1.706, 0.0), (-1.061, 1.706, 1.2), (-1.254, 1.618, 0.0), (-1.234, 1.966, 0.0), (-1.135, 1.844, 0.0), (-1.248, 1.601, 0.0), (-1.277, 1.153, 0.0), (-1.228, 1.535, 0.0), (-1.259, 1.187, 0.0), (-1.226, 1.3, 0.0), (-1.219, 1.375, 0.0), (-1.215, 1.417, 0.0), (-1.223, 1.489, 0.0), (-1.237, 1.261, 0.0), (-2.347, 1.141, 0.0), (-2.359, 1.163, 0.0), (7.223, 1.385, 0.0), (7.223, 1.385, 0.4), (-2.355, -5.075, 1.2), (-2.387, -5.014, 1.2), (-2.415, -4.726, 1.2), (-2.418, -4.893, 1.2), (-2.416, -4.92, 1.198), (-2.323, -4.634, 0.1629), (-1.445, -4.673, 1.2), (-1.431, -4.92, 1.2), (-1.313, -4.385, 0.0), (-1.346, -4.641, 0.248), (-1.375, -4.929, 0.2204), (-1.346, -4.836, 0.231), (-1.395, -5.143, 0.0), (-1.487, -5.218, 0.0), (-1.503, -5.234, 0.1824), (-1.592, -5.274, 0.0), (-1.591, -5.274, 0.0), (-1.8, -5.5, 0.0), (-1.8, -5.5, 1.2), (-1.337, -4.739, 0.2404), (-1.296, -4.417, 0.0), (-2.421, -4.847, 0.1357), (-2.376, -4.948, 0.0), (-2.332, -5.063, 0.1246), (-2.321, -5.052, 0.0), (-2.254, -5.134, 0.0), (-2.106, -5.439, 0.0), (-2.106, -5.439, 1.2), (22.54, 1.706, 1.2), (21.51, 1.236, 1.2), (21.5, 1.244, 1.2), (22.32, 1.228, 1.2), (22.39, 1.202, 0.1688), (22.3, 1.241, 0.1735), (22.34, 1.244, 1.2), (21.36, 2.065, 1.2), (12.82, 1.285, 0.4), (12.82, 1.285, 0.0), (11.38, 2.723, 0.0), (11.4, 2.8, 0.0), (11.0, 2.839, 0.0), (9.577, 2.315, 0.0), (9.577, 2.315, 0.4), (11.0, 2.839, 0.4), (11.4, 2.839, 0.4), (11.4, 2.839, 0.0), (11.38, 2.723, 0.4), (11.4, 2.8, 0.4), (12.7, 1.1, 0.0), (12.7, 1.1, 0.4), (22.54, 1.706, 0.0), (22.27, 1.022, 0.0), (21.34, 1.053, 0.0), (21.34, 1.106, 0.2693), (21.42, 1.161, 0.2573), (21.25, 1.618, 0.0), (21.36, 2.065, 0.0), (21.22, 1.417, 0.0), (21.22, 1.342, 0.0), (21.26, 1.187, 0.0), (7.411, 1.366, 0.0), (7.261, 1.396, 0.0), (7.261, 1.396, 0.4), (7.411, 1.366, 0.4), (11.09, 2.634, 0.4), (9.6, 2.2, 0.4), (9.6, 2.2, 0.0), (11.09, 2.634, 0.0), (-2.336, 1.241, 1.2), (-2.385, 1.33, 1.2), (-2.386, 1.332, 1.2), (-2.338, 1.244, 1.2), (-1.956, 2.185, 1.2), (-1.8, 2.2, 0.0), (-1.356, 2.065, 0.0), (-1.592, 1.974, 0.0), (-1.591, 1.974, 0.0), (-1.459, 1.896, 0.0), (-1.487, 1.918, 0.0), (-1.533, 1.943, 0.0), (-1.927, 2.024, 1.2), (-1.997, 2.017, 1.2), (-1.995, 2.018, 1.2), (-1.135, 1.844, 1.2), (-2.585, 1.556, 1.2), (-2.585, 1.556, 0.0), (-1.343, 1.781, 0.0), (-1.319, 1.752, 0.0), (-1.263, 1.648, 0.0), (-1.294, 1.705, 0.0), (-2.539, 1.706, 0.0), (-2.465, 1.844, 0.0), (-2.412, 1.503, 0.0), (-2.413, 1.494, 0.0), (-2.372, 1.187, 0.0), (-2.42, 1.417, 0.0), (-2.407, 1.3, 0.0), (-2.415, 1.373, 0.0), (-2.252, -5.2, 1.2), (-2.28, -5.177, 1.2), (-2.416, -4.92, 1.2), (-2.347, -5.091, 1.2), (-2.387, -5.014, 1.192), (-2.333, -4.731, 0.1535), (-2.416, -4.918, 1.2), (-2.323, -4.828, 0.1459), (-1.43, -4.725, 1.2), (-1.461, -5.015, 1.2), (-1.421, -4.822, 1.2), (-1.568, -5.174, 1.2), (-1.421, -5.015, 0.2088), (-1.412, -5.161, 0.1968), (-1.545, -5.249, 0.0), (-1.705, -5.308, 0.0), (-1.659, -5.294, 0.0), (-1.606, -5.289, 0.1686), (-1.733, -5.311, 0.0), (-1.956, -5.485, 0.0), (-1.956, -5.485, 1.2), (-2.387, -4.959, 0.1288), (-2.298, -5.081, 0.0), (-2.247, -5.143, 0.0), (-2.136, -5.229, 0.0), (-2.156, -5.218, 0.0), (22.47, 1.844, 1.2), (22.39, 1.332, 1.2), (22.41, 1.425, 1.2), (21.48, 1.29, 1.2), (22.42, 1.314, 0.1561), (22.32, 1.334, 0.1629), (22.34, 1.129, 0.0), (22.39, 1.33, 1.2), (21.49, 2.139, 1.2), (12.79, 1.266, 0.4), (12.79, 1.266, 0.0), (9.594, 2.259, 0.0), (9.594, 2.259, 0.4), (11.0, 2.761, 0.4), (11.0, 2.761, 0.0), (11.0, 2.8, 0.4), (11.0, 2.8, 0.0), (12.7, 1.139, 0.0), (12.7, 1.139, 0.4), (22.37, 1.187, 0.0), (22.41, 1.3, 0.0), (22.47, 1.844, 0.0), (22.29, 1.05, 0.0), (21.31, 1.083, 0.0), (21.24, 1.582, 0.0), (21.23, 1.535, 0.0), (21.26, 1.648, 0.0), (21.34, 1.781, 0.0), (21.32, 1.752, 0.0), (21.49, 2.139, 0.0), (21.22, 1.463, 0.0), (21.24, 1.439, 0.2491), (21.25, 1.323, 0.2583), (21.28, 1.21, 0.2651), (21.28, 1.149, 0.0), (11.2, 2.6, 0.4), (11.2, 2.6, 0.0), (11.06, 2.659, 0.4), (11.06, 2.659, 0.0), (-2.421, 1.562, 1.2), (-2.465, 1.844, 1.2), (-2.539, 1.706, 1.2), (-2.425, 1.522, 1.2), (-2.414, 1.425, 1.2), (-2.106, 2.139, 1.2), (-1.956, 2.185, 0.0), (-1.733, 2.011, 0.0), (-1.638, 1.988, 0.0), (-1.705, 2.008, 0.0), (-1.395, 1.843, 0.0), (-1.439, 1.879, 0.0), (-2.022, 2.015, 1.2), (-2.129, 1.98, 1.2), (-2.118, 1.985, 1.2), (-2.025, 2.015, 1.2), (-2.366, 1.966, 0.0), (-2.351, 1.696, 0.0), (-2.376, 1.648, 0.0), (-2.409, 1.535, 0.0), (-2.387, 1.611, 0.0), (-2.129, -5.28, 1.2), (-2.204, -5.239, 1.2), (-2.287, -5.167, 1.2), (-2.213, -5.232, 1.2), (-2.279, -5.176, 1.187), (-2.341, -5.101, 1.2), (-2.341, -5.1, 1.189), (-2.295, -4.922, 0.1402), (-1.505, -5.096, 1.2), (-1.568, -5.174, 1.2), (-1.571, -5.177, 1.2), (-1.722, -5.28, 1.2), (-1.647, -5.24, 1.2), (-1.483, -5.09, 0.1968), (-1.508, -5.101, 1.2), (-1.718, -5.322, 0.1558), (-1.778, -5.315, 0.0), (-1.865, -5.316, 0.0), (-2.249, -5.008, 0.1367), (-2.258, -5.154, 0.1231), (-2.167, -5.229, 0.1245), (-2.052, -5.274, 0.0), (-2.004, -5.289, 0.0), (-2.015, -5.285, 0.0), (22.37, 1.966, 1.2), (22.42, 1.562, 1.2), (22.42, 1.522, 1.2), (21.37, 1.248, 0.2537), (21.46, 1.33, 1.2), (22.43, 1.43, 0.1449), (22.33, 1.431, 0.1536), (22.36, 1.163, 0.0), (22.32, 1.085, 0.0), (21.43, 1.62, 1.2), (21.64, 2.185, 1.2), (11.37, 2.689, 0.4), (12.76, 1.241, 0.4), (12.76, 1.241, 0.0), (11.37, 2.689, 0.0), (11.02, 2.723, 0.4), (11.02, 2.723, 0.0), (12.72, 1.177, 0.0), (12.72, 1.177, 0.4), (22.42, 1.417, 0.0), (22.41, 1.345, 0.0), (22.41, 1.503, 0.0), (22.42, 1.459, 0.0), (22.37, 1.966, 0.0), (22.32, 1.083, 0.0), (21.31, 1.085, 0.0), (21.28, 1.668, 0.2251), (21.25, 1.556, 0.2379), (21.29, 1.695, 0.0), (21.39, 1.843, 0.0), (21.41, 1.861, 0.1968), (21.46, 1.896, 0.0), (21.64, 2.185, 0.0), (21.3, 1.117, 0.0), (11.24, 2.604, 0.4), (11.24, 2.604, 0.0), (11.03, 2.689, 0.4), (11.03, 2.689, 0.0), (-2.355, 1.775, 1.2), (-2.366, 1.966, 1.2), (-2.384, 1.721, 1.2), (-2.418, 1.593, 1.2), (-2.387, 1.714, 1.2), (-2.416, 1.62, 1.2), (-2.415, 1.623, 1.2), (-2.244, 2.065, 1.2), (-2.106, 2.139, 0.0), (-1.865, 2.016, 0.0), (-1.94, 2.008, 0.0), (-2.004, 1.989, 0.0), (-1.977, 1.997, 0.0), (-1.822, 2.02, 0.0), (-1.749, 2.013, 0.0), (-2.252, 1.9, 1.2), (-2.204, 1.939, 1.2), (-2.244, 2.065, 0.0), (-2.254, 1.834, 0.0), (-2.321, 1.752, 0.0), (-2.338, 1.719, 0.0), (-1.997, -5.317, 1.2), (-2.025, -5.315, 1.2), (-2.125, -5.282, 1.2), (-2.204, -5.239, 1.189), (-2.118, -5.285, 1.192), (-1.558, -5.151, 0.1848), (-1.732, -5.285, 1.2), (-1.864, -5.318, 1.2), (-1.927, -5.324, 1.2), (-1.822, -5.32, 0.0), (-1.835, -5.332, 0.1447), (-1.94, -5.308, 0.0), (-1.899, -5.312, 0.0), (-2.187, -5.084, 0.1355), (-2.064, -5.285, 0.1287), (-1.951, -5.32, 0.1355), (22.24, 2.065, 1.2), (22.36, 1.775, 1.2), (22.39, 1.714, 1.2), (22.42, 1.593, 1.2), (22.42, 1.62, 1.198), (21.45, 1.373, 1.2), (22.42, 1.547, 0.1357), (22.32, 1.528, 0.1459), (21.46, 1.715, 1.2), (21.42, 1.522, 1.2), (21.57, 1.874, 1.2), (21.57, 1.874, 1.2), (21.8, 2.2, 1.2), (11.34, 2.659, 0.4), (12.73, 1.211, 0.4), (12.73, 1.211, 0.0), (11.34, 2.659, 0.0), (22.41, 1.535, 0.0), (22.35, 1.696, 0.0), (22.38, 1.648, 0.0), (22.24, 2.065, 0.0), (21.35, 1.341, 0.248), (21.34, 1.771, 0.2112), (21.49, 1.918, 0.0), (21.5, 1.934, 0.1824), (21.59, 1.974, 0.0), (21.59, 1.974, 0.0), (21.8, 2.2, 0.0), (21.34, 1.439, 0.2404), (11.28, 2.615, 0.4), (11.28, 2.615, 0.0), (-2.27, 1.884, 1.2), (-2.341, 1.801, 1.2), (-2.28, 1.877, 1.2), (-2.086, 1.956, 0.0), (-2.136, 1.929, 0.0), (-2.052, 1.974, 0.0), (-2.156, 1.918, 0.0), (-2.247, 1.843, 0.0), (-2.184, 1.895, 0.0), (-2.118, -5.285, 1.2), (-1.995, -5.318, 1.2), (-2.024, -5.315, 1.198), (-2.112, -5.147, 0.1366), (-1.734, -5.286, 1.2), (-1.829, -5.315, 1.2), (-1.835, -5.233, 0.1534), (-1.644, -5.196, 0.1733), (-1.738, -5.224, 0.1627), (-2.025, -5.193, 0.1401), (22.11, 2.139, 1.2), (22.25, 1.9, 1.2), (22.28, 1.877, 1.2), (22.42, 1.62, 1.2), (22.34, 1.801, 1.2), (22.39, 1.714, 1.192), (22.42, 1.618, 1.2), (21.43, 1.425, 1.2), (22.39, 1.659, 0.1288), (22.3, 1.622, 0.1402), (21.51, 1.801, 1.2), (21.35, 1.536, 0.231), (21.42, 1.514, 1.2), (21.42, 1.715, 0.2088), (21.57, 1.877, 1.2), (21.72, 1.98, 1.2), (21.65, 1.94, 1.2), (21.96, 2.185, 1.2), (11.31, 2.634, 0.4), (11.31, 2.634, 0.0), (22.32, 1.752, 0.0), (22.25, 1.834, 0.0), (22.11, 2.139, 0.0), (21.37, 1.629, 0.2204), (21.48, 1.79, 0.1968), (21.55, 1.949, 0.0), (21.7, 2.008, 0.0), (21.72, 2.022, 0.1558), (21.73, 2.011, 0.0), (21.96, 2.185, 0.0), (-1.932, -5.223, 0.1458), (22.13, 1.98, 1.2), (22.2, 1.939, 1.2), (22.21, 1.932, 1.2), (22.28, 1.876, 1.187), (22.34, 1.8, 1.189), (22.33, 1.763, 0.1246), (22.25, 1.708, 0.1367), (21.56, 1.851, 0.1848), (21.73, 1.986, 1.2), (21.86, 2.018, 1.2), (22.3, 1.781, 0.0), (22.25, 1.843, 0.0), (22.14, 1.929, 0.0), (22.16, 1.918, 0.0), (21.61, 1.989, 0.1686), (21.82, 2.02, 0.0), (21.86, 2.016, 0.0), (21.94, 2.008, 0.0), (22.0, 2.017, 1.2), (22.02, 2.015, 1.2), (22.12, 1.985, 1.2), (22.2, 1.939, 1.189), (22.26, 1.854, 0.1231), (22.19, 1.784, 0.1355), (21.83, 2.014, 1.2), (21.93, 2.024, 1.2), (21.93, 2.024, 1.2), (21.83, 2.015, 1.2), (22.17, 1.929, 0.1245), (22.05, 1.974, 0.0), (22.0, 1.989, 0.0), (21.64, 1.896, 0.1733), (21.83, 2.032, 0.1447), (22.0, 2.018, 1.2), (22.02, 2.015, 1.198), (22.12, 1.985, 1.192), (22.11, 1.847, 0.1366), (21.74, 1.924, 0.1627), (21.83, 1.933, 0.1534), (22.06, 1.985, 0.1287), (21.95, 2.02, 0.1355), (22.03, 1.893, 0.1401), (21.93, 1.923, 0.1458), (-2.416, 1.62, 1.198), (-2.333, 1.431, 0.1536), (-2.323, 1.528, 0.1459), (-2.387, 1.714, 1.192), (-2.433, 1.43, 0.1449), (-2.421, 1.547, 0.1357), (-2.323, 1.334, 0.1629), (-2.421, 1.314, 0.1561), (-2.387, 1.659, 0.1288), (-2.295, 1.622, 0.1402), (-2.295, 1.241, 0.1735), (-2.341, 1.8, 1.189), (-2.387, 1.202, 0.1688), (-2.332, 1.763, 0.1246), (-2.249, 1.708, 0.1367), (-2.249, 1.155, 0.1851), (-2.279, 1.876, 1.187), (-2.332, 1.099, 0.1827), (-2.258, 1.854, 0.1231), (-2.187, 1.784, 0.1355), (-2.187, 1.08, 0.1971), (-2.258, 1.009, 0.1971), (-2.167, 1.929, 0.1245), (-2.112, 1.847, 0.1366), (-2.204, 1.939, 1.189), (-2.167, 0.9352, 0.2115), (-2.112, 1.018, 0.2091), (-2.064, 1.985, 0.1287), (-2.025, 1.893, 0.1401), (-2.118, 1.985, 1.192), (-2.064, 0.8808, 0.2253), (-2.025, 0.9731, 0.2206), (-1.951, 2.02, 0.1355), (-1.932, 1.923, 0.1458), (-2.024, 2.015, 1.198), (-1.951, 0.8476, 0.2381), (-1.932, 0.9455, 0.2312), (-1.835, 2.032, 0.1447), (-1.835, 1.933, 0.1534), (-1.835, 0.837, 0.2493), (-1.835, 0.9366, 0.2405), (-1.718, 2.022, 0.1558), (-1.738, 1.924, 0.1627), (-1.718, 0.8494, 0.2584), (-1.738, 0.9469, 0.2482), (-1.606, 1.989, 0.1686), (-1.644, 1.896, 0.1733), (-1.606, 0.8843, 0.2652), (-1.644, 0.976, 0.2538), (-1.503, 1.934, 0.1824), (-1.558, 1.851, 0.1848), (-1.503, 0.9403, 0.2694), (-1.558, 1.023, 0.2573), (-1.412, 1.861, 0.1968), (-1.483, 1.79, 0.1968), (-1.412, 1.015, 0.2708), (-1.483, 1.085, 0.2585), (-1.338, 1.771, 0.2112), (-1.421, 1.715, 0.2088), (-1.421, 1.161, 0.2573), (-1.338, 1.106, 0.2693), (-1.283, 1.668, 0.2251), (-1.375, 1.629, 0.2204), (-1.375, 1.248, 0.2537), (-1.283, 1.21, 0.2651), (-1.249, 1.556, 0.2379), (-1.346, 1.536, 0.231), (-1.346, 1.341, 0.248), (-1.249, 1.323, 0.2583), (-1.237, 1.439, 0.2491), (-1.337, 1.439, 0.2404)], [], [(0, 1, 2, 3), (828, 829, 762, 761), (54, 57, 74, 67), (216, 217, 175, 174), (550, 551, 496, 495), (1213, 1212, 1301, 1302), (637, 636, 696, 697), (127, 126, 153, 154), (1038, 1040, 968, 966), (958, 957, 1027, 1028), (1421, 1330, 1329, 1420), (23, 14, 13, 22), (705, 708, 776, 771), (1096, 1089, 1019, 1026), (479, 536, 535, 480), (297, 298, 249, 248), (210, 220, 322, 304), (109, 69, 85, 108), (419, 422, 475, 472), (826, 827, 1030, 1029), (1012, 940, 961, 1031), (1049, 1050, 982, 981), (1350, 1342, 1251, 1256), (838, 839, 774, 773), (367, 314, 313, 366), (1547, 1548, 1527, 1526), (370, 371, 318, 317), (1021, 1020, 1090, 1091), (580, 581, 520, 519), (1107, 1037, 1036, 1106), (7, 8, 3, 2), (926, 996, 995, 925), (67, 74, 93, 83), (174, 175, 140, 139), (611, 612, 551, 550), (1302, 1301, 1364, 1365), (697, 696, 759, 760), (127, 101, 98, 126), (966, 968, 967, 1039), (1028, 1027, 1097, 1098), (1321, 1421, 1420, 1320), (771, 776, 921, 922), (1026, 1019, 946, 954), (479, 480, 426, 427), (248, 249, 178, 161), (304, 322, 355, 352), (1550, 1619, 1617, 1564), (1550, 1549, 1618), (1550, 1618, 1619), (1276, 906, 1199), (472, 475, 532, 527), (1029, 1030, 960, 959), (940, 866, 888, 961), (171, 138, 214, 215), (1256, 1251, 1341, 1349), (44, 45, 36, 35), (417, 367, 366, 416), (1526, 1527, 1441, 1440), (317, 318, 263, 264), (1091, 1090, 1168, 1169), (519, 520, 466, 465), (896, 899, 1036, 1037), (996, 1063, 1062, 995), (83, 93, 120, 105), (139, 140, 118, 117), (671, 672, 612, 611), (1365, 1364, 1265, 1268), (760, 759, 824, 825), (44, 56, 55, 45), (79, 80, 60, 61), (1039, 967, 989, 988), (1098, 1097, 1042, 1041), (1235, 1321, 1320, 1234), (922, 921, 898, 897), (954, 946, 873, 881), (835, 770, 769, 834), (161, 178, 143, 130), (352, 355, 467, 464), (1521, 1598, 1613, 1543), (527, 532, 531, 528), (959, 960, 887, 886), (104, 129, 128, 66), (1349, 1341, 1525, 1522), (879, 747, 809), (470, 417, 416, 469), (1440, 1441, 1443, 1442), (158, 157, 200, 201), (1169, 1168, 1252, 1253), (465, 466, 412, 411), (992, 997, 1064, 1057), (99, 100, 80, 79), (1063, 1134, 1133, 1062), (105, 120, 163, 164), (117, 118, 90, 89), (621, 620, 672, 671), (1268, 1265, 1181, 1184), (955, 956, 883, 882), (661, 598, 597, 660), (50, 61, 60, 51), (988, 989, 841, 836), (1041, 1042, 1192, 1191), (1151, 1235, 1234, 1150), (897, 898, 823, 822), (881, 873, 805, 811), (835, 834, 907, 908), (130, 143, 179, 162), (464, 467, 521, 518), (1598, 1653, 1665, 1613), (1375, 1472, 1557, 1471), (528, 531, 590, 587), (886, 887, 817, 816), (1522, 1525, 1602, 1599), (685, 628, 627, 684), (526, 470, 469, 525), (1442, 1443, 1343, 1346), (201, 200, 241, 242), (1253, 1252, 1344, 1345), (411, 412, 354, 353), (646, 649, 708, 705), (124, 125, 100, 99), (1134, 1215, 1214, 1133), (164, 163, 208, 209), (89, 90, 72, 71), (561, 560, 620, 621), (1184, 1181, 1264, 1269), (882, 883, 813, 812), (722, 661, 660, 721), (836, 841, 775, 772), (1191, 1192, 1351, 1352), (1077, 1151, 1150, 1076), (822, 823, 758, 757), (811, 805, 746, 749), (374, 427, 426, 375), (908, 907, 983, 984), (162, 179, 221, 207), (518, 521, 583, 578), (1653, 1636, 1658, 1665), (1471, 1557, 1566, 1556), (587, 590, 649, 646), (816, 817, 754, 753), (1599, 1602, 1655, 1654), (1348, 1255, 684), (586, 526, 525, 585), (1346, 1343, 1167, 1170), (242, 241, 288, 289), (1345, 1344, 1438, 1439), (353, 354, 303, 302), (876, 879, 809, 808), (151, 152, 125, 124), (1215, 1267, 1266, 1214), (209, 208, 251, 252), (71, 72, 55, 56), (505, 504, 560, 561), (1269, 1264, 1363, 1366), (812, 813, 751, 750), (787, 722, 721, 786), (772, 775, 840, 837), (1352, 1351, 1444, 1445), (1008, 1077, 1076, 1007), (757, 758, 695, 694), (749, 746, 804, 810), (1554, 1555, 1553, 1467), (1467, 1552, 1554), (1553, 1551, 1467), (1467, 1466, 1552), (1549, 1550, 1467, 1551), (906, 1371, 1374), (1374, 1372, 906), (1372, 1373, 906), (906, 1276, 1371), (984, 983, 1051, 1052), (207, 221, 270, 250), (578, 583, 582, 579), (1636, 1586, 1606, 1658), (808, 809, 878, 877), (753, 754, 689, 690), (1654, 1655, 1616, 1615), (138, 264, 263, 214), (645, 586, 585, 644), (1170, 1167, 1174, 1171), (289, 288, 341, 342), (50, 51, 41, 40), (1439, 1438, 1369, 1368), (302, 303, 254, 253), (825, 824, 766, 765), (192, 193, 152, 151), (1267, 1183, 1182, 1266), (252, 251, 300, 301), (451, 450, 504, 505), (1366, 1363, 1271, 1270), (750, 751, 687, 686), (853, 787, 786, 852), (122, 95, 94, 121), (837, 840, 928, 923), (1445, 1444, 1528, 1529), (936, 1008, 1007, 935), (694, 695, 635, 634), (810, 804, 872, 880), (1052, 1051, 1125, 1126), (250, 270, 323, 299), (579, 582, 641, 638), (1586, 1511, 1534, 1606), (877, 878, 951, 950), (690, 689, 570, 569), (1615, 1616, 1546, 1545), (773, 774, 707, 706), (704, 645, 644, 703), (1171, 1174, 1095, 1092), (342, 341, 398, 399), (40, 41, 31, 30), (1368, 1369, 1274, 1273), (253, 254, 177, 165), (953, 945, 956, 955), (235, 236, 193, 192), (1183, 1107, 1106, 1182), (301, 300, 350, 351), (394, 393, 450, 451), (1270, 1271, 1188, 1186), (686, 687, 630, 629), (938, 853, 852, 937), (95, 76, 75, 94), (923, 928, 999, 990), (1529, 1528, 1601, 1600), (851, 936, 935, 850), (634, 635, 575, 574), (880, 872, 945, 953), (1126, 1125, 1207, 1208), (299, 323, 378, 349), (638, 641, 763, 764), (1511, 1427, 1448, 1534), (950, 951, 1024, 1023), (569, 570, 511, 510), (1545, 1546, 1463, 1462), (706, 707, 648, 647), (685, 684, 747, 748), (1092, 1095, 1025, 1022), (399, 398, 453, 454), (30, 31, 27, 26), (1273, 1274, 1195, 1194), (165, 177, 142, 131), (290, 291, 244, 243), (282, 283, 236, 235), (1057, 1064, 1059, 1060), (351, 350, 409, 410), (338, 337, 393, 394), (1186, 1188, 1109, 1108), (629, 630, 632, 631), (1011, 938, 937, 1010), (76, 59, 58, 75), (990, 999, 1066, 1055), (1600, 1601, 1524, 1523), (785, 851, 850, 784), (574, 575, 515, 514), (243, 244, 293, 292), (1208, 1207, 1285, 1286), (349, 378, 460, 461), (764, 763, 830, 831), (1427, 1331, 1353, 1448), (1023, 1024, 1094, 1093), (510, 511, 456, 455), (700, 701, 643, 642), (1462, 1463, 1196, 1193), (647, 648, 589, 588), (145, 122, 121, 144), (66, 128, 157, 158), (1022, 1025, 952, 949), (454, 453, 508, 509), (26, 27, 17, 16), (1194, 1195, 1113, 1112), (131, 142, 119, 106), (333, 334, 283, 282), (1060, 1059, 993, 994), (410, 409, 462, 463), (285, 284, 337, 338), (1108, 1109, 1187, 1185), (631, 632, 752, 688), (1082, 1011, 1010, 1081), (59, 47, 46, 58), (1055, 1066, 1065, 1056), (1523, 1524, 1437, 1436), (720, 785, 784, 719), (514, 515, 459, 458), (292, 293, 271, 324), (461, 460, 476, 471), (831, 830, 904, 905), (1331, 1245, 1257, 1353), (1387, 1388, 1284, 1283), (1093, 1094, 1173, 1172), (455, 456, 401, 400), (1193, 1196, 1275, 1272), (588, 589, 530, 529), (807, 748, 747, 806), (949, 952, 879, 876), (509, 508, 567, 568), (16, 17, 10, 9), (1112, 1113, 1044, 1043), (106, 119, 92, 84), (374, 375, 320, 319), (387, 388, 334, 333), (994, 993, 1058, 1061), (463, 462, 516, 517), (238, 237, 284, 285), (1185, 1187, 1190, 1189), (688, 752, 814, 815), (1160, 1082, 1081, 1159), (47, 38, 37, 46), (1056, 1065, 998, 991), (1436, 1437, 1340, 1339), (659, 720, 719, 658), (458, 459, 408, 407), (324, 271, 222, 294), (166, 134, 111, 133), (471, 476, 423, 418), (905, 904, 901, 900), (1245, 1161, 1176, 1257), (1283, 1284, 1206, 1205), (1172, 1173, 1255, 1254), (400, 401, 403, 402), (1272, 1275, 1370, 1367), (529, 530, 474, 473), (875, 807, 806, 874), (765, 766, 699, 698), (568, 567, 627, 628), (9, 10, 5, 4), (1043, 1044, 970, 969), (84, 92, 73, 68), (319, 320, 268, 267), (441, 442, 388, 387), (1061, 1058, 1131, 1132), (517, 516, 576, 577), (195, 194, 237, 238), (1189, 1190, 1111, 1110), (815, 814, 884, 885), (1244, 1160, 1159, 1243), (38, 29, 28, 37), (991, 998, 927, 924), (1339, 1340, 1166, 1175), (596, 659, 658, 595), (145, 144, 180, 181), (1115, 1120, 1122), (1115, 1118, 1120), (1115, 1116, 1117, 1118), (407, 408, 348, 347), (294, 222, 269, 255), (133, 111, 86, 110), (418, 423, 372, 369), (900, 901, 903, 902), (1161, 1083, 1099, 1176), (1205, 1206, 1124, 1123), (1254, 1255, 1348, 1347), (402, 403, 344, 343), (262, 171, 215, 261), (1367, 1370, 1465, 1464), (473, 474, 421, 420), (875, 874, 947, 948), (698, 699, 640, 639), (761, 762, 899, 896), (1, 0, 4, 5), (969, 970, 829, 828), (68, 73, 57, 54), (267, 268, 217, 216), (495, 496, 442, 441), (1132, 1131, 1212, 1213), (577, 576, 636, 637), (154, 153, 194, 195), (1110, 1111, 1040, 1038), (885, 884, 957, 958), (1330, 1244, 1243, 1329), (29, 23, 22, 28), (924, 927, 997, 992), (1175, 1166, 1089, 1096), (536, 596, 595, 535), (704, 703, 769, 770), (347, 348, 298, 297), (255, 269, 220, 210), (110, 86, 69, 109), (369, 372, 422, 419), (902, 903, 827, 826), (1083, 1012, 1031, 1099), (1123, 1124, 1050, 1049), (1347, 1348, 1342, 1350), (343, 344, 291, 290), (314, 262, 261, 313), (1464, 1465, 1548, 1547), (420, 421, 371, 370), (948, 947, 1020, 1021), (639, 640, 581, 580), (838, 926, 925, 839), (1202, 1203, 1116), (1203, 1117, 1116), (1116, 1200, 1201, 1202), (228, 276, 61), (61, 186, 227), (227, 228, 61), (731, 611, 550, 732), (550, 666, 730), (550, 730, 732), (327, 61, 276), (666, 550, 495, 667), (87, 56, 70), (56, 44, 70), (495, 606, 665), (340, 345, 295, 287), (507, 512, 457, 452), (1596, 1521, 1435, 1597), (101, 229, 187), (26, 16, 39), (626, 1430, 1515), (1114, 906, 1046), (1639, 1642, 1427), (1642, 1589, 1427), (96, 145, 181), (1165, 626, 1250), (626, 800, 801), (1250, 1338, 1359, 1262), (1435, 626, 1520), (240, 245, 203, 199), (803, 871, 895, 821), (724, 101, 733, 668), (114, 137, 115, 88), (671, 611, 793, 794), (285, 101, 238), (1161, 682, 1083), (78, 61, 50), (1636, 1653, 1685, 1686), (611, 731, 792), (542, 602, 545, 387), (803, 626, 871), (621, 854, 790), (1338, 626, 1435), (621, 671, 788, 789), (1088, 626, 1165), (1018, 626, 1088), (431, 61, 380), (49, 26, 39), (333, 436, 489), (30, 26, 49), (147, 186, 61), (50, 40, 78), (95, 96, 76), (195, 101, 154), (626, 803, 745), (1640, 1587, 1511), (1428, 682, 1331, 1429), (127, 154, 101), (286, 198, 204, 296), (20, 24, 21, 12), (727, 667, 495), (452, 457, 404, 397), (387, 490, 542), (15, 20, 12, 6), (1435, 1521, 1543, 1456), (282, 61, 382, 383), (940, 682, 866), (146, 272, 273, 183), (59, 96, 48), (224, 247, 206, 196), (626, 1648, 1595), (48, 24, 23), (61, 484, 537), (43, 35, 24), (64, 49, 42, 63), (621, 101, 561), (544, 441, 387, 545), (683, 745, 756, 692), (543, 491, 333), (734, 733, 101), (101, 381, 328), (101, 621, 723), (1250, 626, 1338), (621, 789, 854), (626, 682, 744), (906, 972, 1045), (1045, 1046, 906), (1686, 1687, 1636), (1687, 1667, 1636), (944, 626, 1018), (1653, 1598, 1676), (169, 114, 171), (114, 138, 171), (156, 159, 129, 104), (235, 61, 282), (101, 61, 78), (333, 540, 543), (16, 9, 25), (101, 599, 538), (506, 396, 405, 513), (155, 160, 205, 197), (396, 395, 406, 405), (871, 944, 965, 895), (112, 113, 135), (113, 168, 135), (113, 137, 168), (113, 115, 137), (88, 70, 44), (88, 44, 114), (44, 138, 114), (136, 135, 168, 169), (135, 136, 87, 112), (70, 113, 112, 87), (137, 114, 169, 168), (88, 115, 113, 70), (96, 97, 77, 48), (104, 66, 82), (43, 52, 65, 53), (52, 77, 97), (102, 52, 97), (102, 81, 52), (81, 65, 52), (65, 81, 82, 53), (53, 82, 66), (53, 35, 43), (53, 66, 35), (48, 77, 52), (24, 48, 52), (43, 24, 52), (82, 81, 102, 103), (97, 96, 103, 102), (108, 85, 107, 132), (183, 273, 247, 224), (1333, 1430, 626), (395, 339, 346, 406), (1468, 1470, 1469), (1468, 906, 1373, 1470), (1466, 1467, 1468, 1469), (1332, 1333, 626), (1200, 1280, 1281), (1281, 1201, 1200), (1200, 1279, 1280), (745, 803, 821, 756), (96, 122, 145), (397, 404, 345, 340), (333, 489, 540), (147, 61, 101, 148), (626, 1084, 1162), (338, 101, 285), (483, 434, 61), (971, 972, 906), (1598, 1675, 1691), (1245, 682, 1161), (30, 49, 40), (25, 19, 11, 18), (611, 859, 939), (339, 286, 296, 346), (724, 662, 101), (1638, 1640, 1511), (626, 745, 683), (19, 0, 15), (626, 1591, 1643), (4, 0, 19), (198, 156, 104), (1669, 1637, 1586), (0, 3, 15), (78, 64, 63, 62), (96, 95, 122), (683, 692, 633, 626), (155, 104, 103), (101, 187, 148), (1331, 1427, 1512, 1513), (78, 62, 98, 101), (104, 82, 103), (855, 788, 671), (35, 36, 21, 24), (1668, 1669, 1586), (490, 387, 333, 491), (1591, 626, 1515), (1586, 1636, 1667, 1668), (169, 212, 136), (48, 38, 47), (309, 356, 169), (356, 306, 169), (306, 257, 169), (257, 212, 169), (1692, 1693, 1653), (14, 24, 8), (1700, 1685, 1653), (49, 39, 32, 42), (170, 136, 213), (611, 792, 859), (258, 136, 212), (307, 136, 258), (360, 136, 307), (308, 136, 360), (308, 259, 136), (213, 136, 259), (64, 40, 49), (87, 136, 170), (196, 206, 160, 155), (1338, 1435, 1456, 1359), (1521, 1596, 1650), (48, 47, 59), (239, 104, 197), (1331, 682, 1245), (794, 860, 671), (626, 1595, 1520), (1651, 1598, 1521, 1652), (9, 4, 25), (25, 4, 19), (78, 40, 64), (1589, 1512, 1427), (61, 537, 483), (1427, 1588, 1639), (441, 544, 605), (48, 29, 38), (76, 96, 59), (19, 15, 6, 11), (1018, 1088, 1105, 1035), (1165, 1250, 1262, 1180), (48, 23, 29), (566, 682, 626), (192, 61, 235), (626, 1013, 1084), (101, 723, 734), (436, 333, 282, 433), (505, 101, 451), (199, 203, 159, 156), (23, 24, 14), (15, 3, 20), (626, 1246, 1332), (8, 24, 3), (1068, 533, 1138), (101, 277, 229), (626, 941, 1013), (101, 432, 381), (1693, 1700, 1653), (287, 295, 245, 240), (238, 101, 195), (99, 61, 124), (606, 495, 441, 607), (561, 101, 505), (124, 61, 151), (394, 101, 338), (484, 61, 431), (1427, 1511, 1587, 1588), (533, 651, 591), (565, 564, 573, 572), (198, 104, 239), (944, 1018, 1035, 965), (20, 3, 24), (564, 506, 513, 573), (1088, 1165, 1180, 1105), (246, 239, 197, 205), (566, 571, 512, 507), (39, 34, 33, 32), (61, 99, 79), (866, 682, 691, 888), (451, 101, 394), (1521, 1650, 1652), (61, 327, 380), (1511, 1586, 1637, 1638), (34, 16, 25), (671, 860, 855), (101, 662, 599), (1513, 1429, 1331), (665, 728, 727, 495), (1653, 1676, 1692), (1218, 1141, 1070, 533), (533, 1135, 1218), (1070, 1138, 533), (181, 180, 223, 182), (566, 626, 633, 571), (538, 485, 101), (34, 25, 18, 33), (626, 744, 800), (843, 533, 930), (61, 434, 382), (861, 793, 611), (1598, 1651, 1675), (533, 1068, 1002), (1002, 930, 533), (1598, 1691, 1694), (96, 181, 182), (626, 801, 867), (871, 626, 944), (533, 778, 711), (533, 843, 778), (711, 651, 533), (1083, 682, 1012), (1012, 682, 940), (1162, 1246, 626), (1694, 1676, 1598), (681, 693, 691, 682), (101, 328, 277), (621, 790, 723), (101, 485, 432), (939, 861, 611), (282, 383, 433), (626, 1643, 1648), (39, 16, 34), (151, 61, 192), (906, 1114, 1197, 1198), (1198, 1199, 906), (197, 104, 155), (681, 565, 572, 693), (441, 605, 607), (626, 867, 941), (182, 223, 272, 146), (246, 204, 198, 239), (1347, 685, 1254), (876, 808, 748), (808, 685, 748), (808, 877, 685), (877, 950, 685), (950, 1023, 685), (1023, 1093, 685), (1093, 1172, 685), (1350, 685, 1347), (949, 748, 1022), (1022, 748, 1092), (1092, 748, 1171), (1254, 685, 1172), (1171, 748, 1170), (807, 875, 748), (1021, 1091, 748), (1256, 685, 1350), (948, 1021, 748), (1339, 1349, 1522), (948, 748, 875), (749, 685, 811), (1253, 1346, 1169), (1349, 1175, 1256), (1600, 1615, 1529), (1183, 1268, 1107), (1599, 1654, 1523), (753, 885, 816), (1442, 1346, 1253), (1599, 1523, 1436), (1028, 1098, 959), (1464, 1547, 1368), (1445, 1545, 1462), (1096, 685, 1175), (902, 826, 760), (1599, 1436, 1522), (1175, 685, 1256), (402, 289, 400), (748, 1091, 1170), (1193, 1352, 1462), (1273, 1464, 1368), (1041, 1043, 969), (822, 966, 897), (1191, 1352, 1193), (1367, 1464, 1273), (1194, 1367, 1273), (1547, 1526, 1439), (1272, 1367, 1194), (1112, 1272, 1194), (399, 454, 510), (1193, 1272, 1112), (1043, 1193, 1112), (1268, 1183, 1365), (761, 697, 828), (1191, 1193, 1043), (828, 826, 969), (772, 647, 836), (1184, 1107, 1268), (1215, 1365, 1267), (647, 771, 836), (1215, 1134, 1302), (1061, 996, 926), (1063, 1213, 1134), (1269, 1037, 1184), (1037, 1107, 1184), (900, 902, 760), (1132, 1063, 996), (837, 706, 772), (1366, 1037, 1269), (1186, 1037, 1270), (1365, 1215, 1302), (1108, 1037, 1186), (1270, 1037, 1366), (922, 897, 1039), (631, 569, 509), (1110, 896, 1189), (1213, 1063, 1132), (896, 1037, 1108), (994, 926, 838), (1132, 996, 1061), (1061, 926, 994), (838, 1060, 994), (1189, 896, 1185), (1365, 1183, 1267), (1368, 1547, 1439), (1175, 1349, 1339), (1185, 896, 1108), (969, 826, 1041), (1439, 1526, 1345), (1522, 1436, 1339), (628, 685, 749), (1038, 896, 1110), (1060, 838, 1057), (685, 1096, 1026), (810, 628, 749), (924, 838, 773), (1057, 838, 992), (1600, 1654, 1615), (880, 628, 810), (992, 838, 924), (966, 896, 1038), (1445, 1462, 1352), (953, 628, 880), (773, 991, 924), (1039, 897, 966), (1041, 826, 1098), (955, 628, 953), (773, 1056, 991), (988, 922, 1039), (1191, 1043, 1041), (882, 628, 955), (773, 1055, 1056), (688, 569, 631), (773, 990, 1055), (242, 289, 343), (686, 568, 628), (812, 628, 882), (773, 923, 990), (836, 922, 988), (773, 837, 923), (773, 706, 837), (509, 629, 631), (831, 905, 765), (750, 628, 812), (400, 342, 455), (686, 628, 750), (463, 574, 514), (629, 568, 686), (342, 399, 455), (690, 688, 815), (510, 454, 569), (706, 647, 772), (753, 815, 885), (959, 1098, 1029), (1170, 1169, 1346), (568, 629, 509), (569, 688, 690), (705, 647, 588), (289, 342, 400), (473, 587, 529), (369, 317, 264), (896, 966, 822), (771, 647, 705), (465, 579, 519), (690, 815, 753), (455, 399, 510), (958, 959, 886), (158, 35, 202), (639, 764, 698), (529, 587, 646), (316, 264, 138), (705, 588, 646), (528, 473, 420), (958, 886, 885), (637, 694, 577), (66, 158, 202), (517, 634, 574), (472, 420, 370), (419, 370, 317), (922, 836, 771), (764, 831, 698), (201, 242, 290), (816, 885, 886), (243, 201, 290), (646, 588, 529), (349, 44, 299), (958, 1028, 959), (158, 201, 243), (765, 900, 825), (290, 242, 343), (509, 569, 454), (587, 473, 528), (1029, 1098, 826), (528, 420, 527), (316, 44, 264), (324, 158, 292), (761, 896, 757), (527, 420, 472), (292, 158, 243), (472, 370, 419), (694, 761, 757), (694, 637, 761), (760, 826, 697), (419, 317, 369), (579, 638, 519), (577, 694, 634), (761, 637, 697), (369, 264, 418), (825, 900, 760), (757, 896, 822), (828, 697, 826), (418, 264, 471), (294, 158, 324), (905, 900, 765), (294, 35, 158), (471, 264, 461), (698, 831, 765), (410, 514, 458), (255, 35, 294), (461, 264, 349), (301, 407, 347), (578, 579, 465), (210, 35, 255), (1253, 1345, 1440), (519, 638, 580), (638, 764, 639), (207, 44, 162), (209, 297, 248), (1302, 1134, 1213), (264, 44, 349), (1091, 1169, 1170), (353, 464, 411), (351, 458, 407), (1529, 1545, 1445), (1440, 1345, 1526), (1440, 1442, 1253), (253, 210, 304), (464, 518, 411), (250, 44, 207), (105, 130, 44), (302, 253, 352), (252, 347, 297), (580, 638, 639), (161, 130, 105), (352, 253, 304), (1615, 1545, 1529), (299, 44, 250), (162, 44, 130), (518, 578, 465), (685, 1026, 954), (352, 464, 353), (343, 289, 402), (164, 248, 161), (577, 634, 517), (685, 881, 811), (517, 574, 463), (302, 352, 353), (463, 514, 410), (1523, 1654, 1600), (410, 458, 351), (411, 518, 465), (351, 407, 301), (165, 210, 253), (301, 347, 252), (685, 954, 881), (252, 297, 209), (35, 210, 165), (209, 248, 164), (131, 35, 165), (164, 161, 105), (106, 35, 131), (44, 83, 105), (84, 35, 106), (44, 67, 83), (68, 35, 84), (44, 54, 67), (54, 35, 68), (44, 35, 54), (748, 949, 876), (14, 8, 7, 13), (682, 1248, 1163), (1163, 1085, 682), (682, 942, 870), (682, 1016, 942), (870, 802, 682), (198, 199, 156), (1016, 682, 1085), (682, 802, 744), (452, 564, 565), (452, 506, 564), (566, 565, 681), (286, 240, 199), (566, 681, 682), (507, 565, 566), (452, 565, 507), (397, 506, 452), (396, 397, 340), (96, 146, 103), (183, 224, 103), (224, 196, 103), (196, 155, 103), (103, 146, 183), (506, 397, 396), (396, 287, 395), (395, 287, 339), (339, 240, 286), (286, 199, 198), (96, 182, 146), (682, 1434, 1337), (682, 1428, 1434), (1337, 1334, 682), (1435, 1594, 1646), (1435, 1520, 1594), (1646, 1597, 1435), (396, 340, 287), (1248, 682, 1334), (339, 287, 240), (809, 747, 684), (809, 684, 878), (878, 684, 951), (951, 684, 1024), (1024, 684, 1094), (1094, 684, 1173), (1342, 1348, 684), (952, 1025, 747), (1025, 1095, 747), (1095, 1174, 747), (1255, 1173, 684), (1174, 1167, 747), (806, 747, 874), (1020, 747, 1090), (1251, 1342, 684), (947, 747, 1020), (33, 18, 17), (947, 874, 747), (746, 805, 684), (1616, 1528, 1546), (1473, 1563, 1562, 1376), (1562, 1558, 1376), (769, 917, 914), (915, 916, 917, 769), (769, 919, 920), (769, 833, 919), (833, 918, 919), (833, 911, 918), (769, 920, 915), (914, 912, 769), (912, 913, 769), (833, 910, 911), (833, 909, 910), (747, 1167, 1090), (1465, 1369, 1548), (1602, 1524, 1655), (1548, 1438, 1527), (684, 873, 946), (1602, 1437, 1524), (217, 321, 218), (1277, 1474, 1475), (1473, 1376, 1277, 1475), (1277, 1378, 1474), (985, 769, 913), (1340, 1341, 1166), (1560, 1472, 1559, 1561), (1472, 1376, 1558, 1559), (833, 987, 986), (986, 909, 833), (422, 318, 371), (1524, 1601, 1655), (1398, 1400, 1399, 1393), (1397, 833, 1393, 1399), (1393, 1396, 1398), (1397, 1300, 833), (1393, 1394, 1395, 1396), (1557, 1622, 1620), (1557, 1472, 1560, 1622), (1620, 1621, 1557), (833, 1054, 987), (1192, 1196, 1351), (1601, 1616, 1655), (1274, 1369, 1465), (1658, 1696, 1697, 1665), (1658, 1679, 1696), (1354, 691, 1258), (1623, 1625, 1624, 1566), (1624, 1567, 1566), (1566, 1557, 1621, 1623), (1054, 833, 1129, 1130), (1612, 1661, 1609, 1456), (1609, 1542, 1456), (1456, 1543, 1611, 1612), (1260, 633, 1355), (1370, 1274, 1465), (1195, 1274, 1370), (1182, 1106, 1265), (1275, 1195, 1370), (1113, 1195, 1275), (1278, 1382, 1379), (1278, 1381, 1382), (1278, 1380, 1381), (1378, 1277, 1278, 1379), (1053, 769, 985), (1359, 1456, 1542, 1540), (1540, 1454, 1359), (633, 1536, 1450), (1450, 1355, 633), (1482, 1568, 1569), (1569, 1483, 1482), (1482, 1566, 1567, 1568), (833, 1211, 1210), (1210, 1129, 833), (1196, 1113, 1275), (1099, 1031, 691), (1665, 1684, 1683, 1613), (1665, 1697, 1684), (1258, 691, 1177), (691, 1101, 1177), (1476, 1477, 1380, 1377), (1377, 1389, 1476), (1380, 1278, 1377), (1128, 769, 1127), (769, 1053, 1127), (1534, 1656, 1677), (1677, 1657, 1534), (1534, 1604, 1656), (1657, 1606, 1534), (1519, 691, 1535), (691, 1449, 1535), (1606, 1678, 1680), (1606, 1657, 1678), (1679, 1658, 1606, 1680), (1449, 691, 1354), (1030, 827, 1097), (648, 841, 776), (1044, 1113, 1196), (1484, 1486, 1485, 1394), (1485, 1395, 1394), (1394, 1482, 1483, 1484), (833, 1300, 1299), (1299, 1211, 833), (824, 759, 901), (1196, 1463, 1351), (1301, 1212, 1133), (1131, 995, 1062), (1289, 1296, 1297), (1294, 1295, 1296, 1289), (769, 1298, 1294), (769, 1293, 1298), (1297, 1292, 1289), (1289, 769, 1294), (769, 1209, 1291, 1293), (1290, 1287, 1289, 1292), (1287, 1288, 1289), (1525, 1340, 1437), (1031, 961, 691), (1388, 1393, 833), (1265, 1364, 1182), (1369, 1438, 1548), (1288, 1392, 1390), (1288, 1391, 1392), (1288, 1287, 1391), (1389, 1377, 1288, 1390), (1209, 769, 1128), (1361, 1263, 1180), (1180, 1360, 1361), (1180, 1452, 1457), (1180, 1457, 1360), (1263, 633, 1180), (1263, 1362, 633), (1180, 1451, 1452), (1180, 1358, 1451), (1362, 1461, 633), (1180, 1262, 1358), (1438, 1344, 1527), (1181, 1265, 1106), (1214, 1266, 1364), (1192, 1044, 1196), (1289, 1285, 769), (323, 270, 45), (1062, 1133, 1212), (775, 841, 648), (1035, 1105, 633), (983, 907, 769), (1285, 1207, 769), (823, 898, 967), (1613, 1683, 1682), (1682, 1664, 1613), (691, 962, 1033), (691, 891, 962), (691, 819, 891), (818, 819, 691), (691, 755, 818), (633, 820, 755), (892, 893, 820, 633), (633, 1034, 963), (633, 963, 892), (691, 633, 755), (1101, 691, 1033, 1102), (633, 1178, 1103), (633, 1103, 1034), (1058, 925, 995), (1447, 1531, 1530, 1353), (1353, 691, 1446, 1447), (1530, 1533, 1353), (691, 1518, 1446), (1532, 1448, 1353, 1533), (1036, 1181, 1106), (1214, 1301, 1133), (1176, 1099, 691), (1264, 1181, 1036), (840, 775, 707), (821, 895, 633), (1284, 1388, 833), (989, 921, 841), (1353, 1257, 691), (1363, 1264, 1036), (1188, 1271, 1036), (1364, 1301, 1214), (1364, 1266, 1182), (1271, 1363, 1036), (1206, 1284, 833), (1042, 970, 1044), (1109, 1188, 1036), (895, 965, 633), (921, 989, 967), (965, 1035, 633), (1111, 1190, 899), (1212, 1131, 1062), (899, 1109, 1036), (993, 839, 925), (1131, 1058, 995), (1058, 993, 925), (839, 993, 1059), (901, 759, 903), (1262, 1455, 1539), (1539, 1453, 1262), (1453, 1358, 1262), (1262, 1359, 1454, 1455), (633, 1461, 1544), (1544, 1536, 633), (1543, 1613, 1664, 1662), (1662, 1611, 1543), (633, 1260, 1259), (1259, 1178, 633), (1448, 1603, 1605), (1448, 1532, 1603), (1604, 1534, 1448, 1605), (1518, 691, 1433), (691, 1519, 1433), (1187, 1109, 899), (245, 346, 296), (474, 590, 531), (968, 899, 823), (961, 888, 691), (1124, 1206, 833), (829, 970, 827), (1527, 1344, 1441), (627, 746, 684), (1040, 1111, 899), (1059, 1064, 839), (684, 1019, 1089), (804, 746, 627), (927, 774, 839), (1064, 997, 839), (1340, 1525, 1341), (872, 804, 627), (997, 927, 839), (968, 1040, 899), (1444, 1351, 1463), (945, 872, 627), (774, 927, 998), (967, 968, 823), (695, 758, 762), (956, 945, 627), (1190, 1187, 899), (1050, 1124, 833), (970, 1042, 827), (754, 752, 689), (774, 998, 1065), (960, 1030, 1097), (1192, 1042, 1044), (883, 956, 627), (774, 1065, 1066), (633, 756, 821), (774, 1066, 999), (1051, 769, 1125), (754, 817, 814), (813, 883, 627), (774, 999, 928), (1042, 1097, 827), (774, 928, 840), (774, 840, 707), (898, 921, 967), (762, 758, 899), (751, 813, 627), (204, 159, 203), (687, 751, 627), (707, 775, 648), (982, 1050, 833), (1257, 1176, 691), (983, 769, 1051), (921, 776, 841), (630, 687, 567), (405, 406, 295), (689, 632, 570), (633, 692, 756), (687, 627, 567), (121, 94, 36), (58, 46, 36), (508, 632, 630), (1125, 769, 1207), (834, 769, 907), (571, 633, 691), (833, 769, 703), (571, 691, 693), (768, 833, 703), (814, 752, 754), (571, 693, 572), (512, 571, 572), (768, 703, 644), (702, 768, 644), (403, 401, 288), (567, 508, 630), (590, 474, 530), (457, 512, 572), (702, 644, 585), (632, 508, 570), (457, 572, 573), (404, 457, 513), (702, 585, 701), (511, 570, 453), (701, 585, 643), (457, 573, 513), (508, 453, 570), (524, 643, 525), (311, 364, 215), (884, 814, 817), (585, 525, 643), (341, 456, 398), (421, 474, 531), (817, 887, 884), (475, 371, 421), (523, 524, 416), (469, 524, 525), (405, 345, 404), (401, 456, 341), (346, 245, 295), (416, 524, 469), (776, 708, 648), (415, 523, 416), (365, 415, 313), (313, 415, 366), (366, 415, 416), (1167, 1343, 1168), (904, 824, 901), (203, 245, 296), (312, 365, 261), (364, 312, 215), (263, 315, 214), (204, 129, 159), (261, 365, 313), (344, 403, 288), (215, 312, 261), (160, 128, 129), (406, 346, 295), (708, 649, 589), (288, 401, 341), (214, 260, 215), (513, 405, 404), (305, 315, 263), (405, 295, 345), (576, 635, 695), (475, 422, 371), (200, 291, 241), (269, 222, 36), (241, 344, 288), (291, 344, 241), (296, 204, 203), (1027, 960, 1097), (957, 884, 887), (398, 511, 453), (531, 532, 421), (456, 511, 398), (310, 214, 363), (260, 214, 310), (204, 246, 129), (532, 475, 421), (363, 214, 357), (260, 311, 215), (887, 960, 957), (372, 263, 318), (649, 590, 530), (246, 205, 129), (372, 423, 263), (649, 530, 589), (357, 214, 358), (205, 160, 129), (128, 223, 180), (758, 823, 899), (957, 960, 1027), (157, 244, 200), (46, 37, 36), (160, 206, 128), (244, 291, 200), (142, 177, 36), (271, 293, 157), (206, 247, 128), (752, 632, 689), (359, 358, 214), (699, 763, 640), (762, 829, 696), (903, 759, 827), (829, 827, 696), (359, 214, 368), (247, 273, 128), (293, 244, 157), (766, 824, 904), (422, 372, 318), (759, 696, 827), (157, 121, 36), (157, 128, 144), (222, 271, 157), (273, 272, 128), (636, 695, 762), (423, 476, 263), (75, 58, 36), (409, 459, 515), (476, 460, 263), (830, 766, 904), (272, 223, 128), (222, 157, 36), (128, 180, 144), (708, 589, 648), (763, 641, 640), (270, 221, 45), (460, 378, 263), (516, 575, 635), (167, 211, 45), (94, 75, 36), (256, 305, 45), (36, 177, 220), (462, 515, 575), (763, 699, 830), (263, 378, 45), (303, 355, 254), (699, 766, 830), (12, 2, 6), (354, 467, 355), (315, 368, 214), (211, 256, 45), (1444, 1463, 1546), (220, 269, 36), (141, 91, 90), (134, 167, 45), (72, 90, 91), (10, 17, 18), (254, 322, 220), (221, 179, 45), (176, 141, 118), (86, 111, 45), (144, 121, 157), (111, 134, 45), (583, 466, 582), (1341, 1251, 1166), (582, 520, 641), (466, 520, 582), (37, 28, 36), (305, 263, 45), (69, 86, 45), (378, 323, 45), (2, 1, 6), (350, 408, 459), (581, 640, 641), (300, 348, 408), (12, 21, 7), (1090, 1167, 1168), (55, 72, 91), (176, 118, 140), (179, 143, 45), (21, 36, 22), (354, 412, 467), (140, 218, 219), (520, 581, 641), (1168, 1343, 1252), (5, 10, 18), (412, 466, 521), (21, 13, 7), (1343, 1443, 1252), (467, 412, 521), (1344, 1252, 1441), (69, 45, 55), (7, 2, 12), (6, 1, 11), (177, 254, 220), (696, 636, 762), (85, 69, 55), (636, 576, 695), (303, 354, 355), (521, 466, 583), (119, 142, 36), (576, 516, 635), (11, 1, 5), (516, 462, 575), (143, 178, 120), (462, 409, 515), (684, 1089, 1166), (409, 350, 459), (219, 176, 140), (350, 300, 408), (107, 85, 55), (208, 249, 298), (268, 377, 321), (300, 251, 348), (36, 92, 119), (251, 208, 298), (163, 178, 249), (208, 163, 249), (22, 36, 28), (163, 120, 178), (355, 322, 254), (120, 45, 143), (633, 1105, 1180), (18, 11, 5), (120, 93, 45), (32, 33, 17), (74, 45, 93), (42, 32, 27), (36, 73, 92), (684, 946, 1019), (36, 57, 73), (31, 41, 42), (1601, 1528, 1616), (27, 32, 17), (107, 55, 91), (57, 45, 74), (13, 21, 22), (36, 45, 57), (1528, 1444, 1546), (1441, 1252, 1443), (684, 805, 873), (90, 118, 141), (320, 428, 376), (251, 298, 348), (376, 377, 268), (140, 175, 218), (31, 42, 27), (175, 217, 218), (217, 268, 321), (62, 63, 41), (426, 480, 535), (63, 42, 41), (62, 51, 60), (268, 320, 376), (51, 62, 41), (428, 320, 375), (98, 62, 60), (612, 797, 738), (738, 673, 612), (612, 736, 797), (98, 188, 230), (98, 149, 188), (98, 123, 149), (98, 60, 123), (60, 150, 123), (60, 191, 150), (60, 234, 191), (60, 281, 234), (230, 278, 98), (278, 330, 98), (60, 332, 281), (478, 428, 375), (478, 375, 426), (1251, 684, 1166), (237, 194, 98), (126, 98, 153), (660, 597, 478), (194, 153, 98), (60, 80, 100), (1320, 1579, 1503), (1320, 1504, 1579), (1503, 1419, 1320), (478, 534, 593), (478, 426, 534), (426, 594, 534), (655, 656, 594, 426), (426, 782, 715), (593, 653, 478), (426, 715, 655), (426, 847, 782), (426, 933, 847), (713, 478, 653, 714), (426, 1006, 933), (713, 781, 478), (284, 237, 98), (721, 660, 478), (535, 595, 426), (100, 125, 60), (337, 284, 98), (786, 721, 478), (595, 658, 426), (125, 152, 60), (393, 337, 98), (852, 786, 478), (658, 719, 426), (152, 193, 60), (503, 558, 557, 450), (98, 559, 503), (450, 98, 503), (557, 563, 450), (98, 547, 559), (98, 608, 547), (562, 504, 450, 563), (937, 852, 478), (719, 784, 426), (193, 236, 60), (1010, 937, 478), (450, 393, 98), (236, 283, 60), (784, 850, 426), (504, 625, 623), (504, 562, 625), (622, 560, 504, 623), (608, 98, 546), (1010, 1080, 1155), (1155, 1238, 1010), (1238, 1158, 1010), (1010, 478, 1080), (478, 1156, 1080), (1157, 1081, 1010, 1158), (850, 935, 426), (283, 392, 336), (283, 445, 392), (335, 60, 283, 336), (389, 446, 445, 283), (335, 391, 60), (283, 334, 389), (1159, 1327, 1423), (1423, 1328, 1159), (1159, 1241, 1327), (1328, 1243, 1159), (1223, 478, 1142), (478, 1071, 1142), (1081, 1325, 1242), (1081, 1240, 1325), (1081, 1157, 1240), (1241, 1159, 1081, 1242), (1156, 478, 1140), (478, 1223, 1140), (935, 1078, 1009), (935, 1152, 1078), (1227, 1152, 935), (935, 1145, 1227), (1079, 1154, 426), (426, 1009, 1079), (1009, 426, 935), (935, 1075, 1145), (1154, 1237, 426), (935, 1007, 1074, 1075), (334, 444, 447), (447, 389, 334), (334, 388, 443, 444), (502, 60, 449), (60, 391, 449), (1329, 1508, 1510), (1509, 1420, 1329, 1510), (1329, 1425, 1508), (1005, 478, 932), (560, 680, 678), (560, 622, 680), (677, 620, 560, 678), (546, 98, 492), (98, 439, 492), (388, 497, 554), (554, 556, 388), (498, 443, 388), (556, 498, 388), (388, 442, 497), (482, 60, 502), (1243, 1424, 1426), (1243, 1328, 1424), (1425, 1329, 1243, 1426), (1071, 478, 1005), (1149, 1229, 1146, 1007), (1146, 1074, 1007), (1007, 1076, 1148, 1149), (426, 1237, 1323), (1323, 1311, 426), (620, 743, 741), (620, 677, 743), (740, 672, 620, 741), (439, 98, 385), (553, 615, 555, 442), (555, 497, 442), (442, 496, 552, 553), (481, 60, 482, 429), (1581, 1582, 1504, 1420), (1420, 1509, 1581), (1504, 1320, 1420), (932, 478, 846), (478, 781, 846), (1076, 1233, 1315), (1315, 1230, 1076), (1230, 1148, 1076), (1076, 1150, 1232, 1233), (426, 1311, 1224), (1224, 1143, 426), (672, 737, 736, 612), (672, 740, 737), (385, 98, 330), (496, 614, 616), (496, 551, 613, 614), (616, 552, 496), (440, 60, 481), (1415, 1316, 1150), (1150, 1319, 1415), (1316, 1232, 1150), (1150, 1234, 1318, 1319), (1072, 426, 1143), (1602, 1525, 1437), (674, 675, 613, 551), (551, 612, 673, 674), (60, 440, 386), (386, 332, 60), (1416, 1417, 1318, 1234), (1234, 1320, 1419, 1416), (1006, 426, 1072), (747, 879, 952), (534, 594, 657, 654), (656, 655, 716, 657), (594, 656, 657), (715, 782, 848, 716), (655, 715, 716), (847, 934, 848, 782), (1006, 1072, 934), (1006, 934, 933), (1072, 1143, 934), (1224, 1144, 934, 1143), (847, 933, 934), (1237, 1225, 1144, 1323), (1311, 1323, 1144, 1224), (1237, 1154, 1225), (1079, 1009, 1153, 1225), (1154, 1079, 1225), (1078, 1152, 1236, 1153), (1009, 1078, 1153), (1227, 1145, 1228, 1236), (1152, 1227, 1236), (1075, 1074, 1147, 1228), (1145, 1075, 1228), (1074, 1146, 1147), (1229, 1149, 1231, 1147), (1146, 1229, 1147), (1230, 1315, 1414, 1231), (1231, 1148, 1230), (1231, 1149, 1148), (1233, 1232, 1317, 1414), (1315, 1233, 1414), (1232, 1316, 1317), (1415, 1319, 1418, 1317), (1316, 1415, 1317), (1417, 1416, 1502, 1418), (1318, 1417, 1418), (1319, 1318, 1418), (1503, 1579, 1580, 1502), (1502, 1416, 1419, 1503), (1582, 1585, 1580, 1504), (1580, 1579, 1504), (1582, 1581, 1585), (1509, 1510, 1585, 1581), (1510, 1584, 1585), (1510, 1508, 1584), (1425, 1426, 1507, 1584), (1584, 1508, 1425), (1424, 1506, 1507, 1426), (1424, 1328, 1506), (1423, 1326, 1506, 1328), (1423, 1327, 1326), (1241, 1242, 1326, 1327), (1242, 1422, 1326), (1242, 1325, 1422), (1325, 1240, 1324, 1422), (1157, 1239, 1324, 1240), (1158, 1222, 1239, 1157), (1158, 1238, 1222), (1155, 1069, 1222, 1238), (1155, 1080, 1069), (1156, 1069, 1080), (1156, 1140, 1069), (1140, 1003, 1069), (1223, 1142, 1003), (1223, 1003, 1140), (1005, 1003, 1071), (1005, 932, 1003), (845, 1003, 932, 846), (1003, 1142, 1071), (846, 781, 845), (713, 780, 845, 781), (714, 779, 780, 713), (714, 653, 779), (593, 534, 654, 712), (653, 593, 712, 779), (657, 718, 717, 654), (716, 783, 718, 657), (848, 849, 783, 716), (934, 1001, 849, 848), (934, 1144, 1073, 1001), (1144, 1225, 1226, 1073), (1225, 1153, 1312, 1226), (1153, 1236, 1322, 1312), (1236, 1228, 1314, 1322), (1228, 1147, 1313, 1314), (1147, 1231, 1413, 1313), (1231, 1414, 1500, 1413), (1317, 1575, 1500, 1414), (1418, 1633, 1575, 1317), (1502, 1634, 1633, 1418), (1580, 1632, 1634, 1502), (1585, 1666, 1632, 1580), (1584, 1635, 1666, 1585), (1507, 1629, 1635, 1584), (1506, 1583, 1629, 1507), (1506, 1326, 1505, 1583), (1326, 1422, 1494, 1505), (1422, 1324, 1408, 1494), (1324, 1239, 1406, 1408), (1239, 1222, 1308, 1406), (1222, 1069, 1139, 1308), (1069, 1003, 1004, 1139), (1003, 845, 931, 1004), (780, 844, 931, 845), (779, 652, 844, 780), (712, 710, 652, 779), (654, 717, 710, 712), (709, 650, 717, 718), (777, 709, 718, 783), (929, 842, 849, 1001), (842, 777, 783, 849), (1000, 1001, 1073, 1067), (1000, 929, 1001), (1073, 1221, 1137), (1137, 1067, 1073), (1221, 1073, 1226, 1220), (1312, 1309, 1220, 1226), (1312, 1409, 1309), (1411, 1409, 1322, 1314), (1409, 1312, 1322), (1314, 1310, 1411), (1496, 1501, 1413), (1499, 1497, 1500, 1575), (1413, 1497, 1412, 1496), (1413, 1500, 1497), (1575, 1576, 1498, 1499), (1630, 1576, 1575, 1633), (1632, 1577, 1631, 1634), (1632, 1578, 1577), (1631, 1630, 1633, 1634), (1578, 1632, 1628, 1627), (1632, 1666, 1628), (1666, 1574, 1628), (1666, 1635, 1574), (1629, 1583, 1573, 1574), (1574, 1635, 1629), (1583, 1491, 1573), (1583, 1493, 1491), (1583, 1505, 1493), (1505, 1494, 1405, 1493), (1494, 1408, 1307, 1405), (1570, 1627, 1628, 1571), (1571, 1628, 1574, 1626), (1572, 1626, 1574), (1572, 1574, 1487), (1573, 1488, 1487, 1574), (1490, 1488, 1573), (1490, 1573, 1401), (1491, 1402, 1401, 1573), (1489, 1402, 1491, 1493), (1493, 1492, 1489), (1303, 1493, 1405, 1304), (1303, 1404, 1493), (1404, 1492, 1493), (1403, 1304, 1405, 1307), (1306, 1407, 1307), (1407, 1403, 1307), (1410, 1310, 1314, 1313), (1495, 1410, 1313), (1501, 1495, 1313, 1413), (1216, 1306, 1307), (1307, 1408, 1217, 1216), (1408, 1406, 1217), (1305, 1217, 1406, 1308), (1219, 1305, 1308), (1219, 1308, 1139, 1136), (1139, 1218, 1135, 1136), (1141, 1218, 1139), (1070, 1141, 1004, 931), (931, 1068, 1138, 1070), (931, 1002, 1068), (1141, 1139, 1004), (931, 843, 930), (931, 778, 843), (930, 1002, 931), (778, 931, 844, 711), (652, 651, 711, 844), (652, 591, 651), (650, 592, 710, 717), (592, 591, 652, 710), (150, 225, 190, 123), (234, 274, 226, 191), (191, 226, 225, 150), (332, 386, 325, 281), (281, 325, 274, 234), (481, 325, 440), (481, 429, 325), (325, 386, 440), (429, 379, 325), (391, 390, 449), (391, 335, 390), (379, 502, 449, 390), (482, 502, 379, 429), (336, 448, 390, 335), (445, 501, 448, 392), (336, 392, 448), (446, 500, 501, 445), (444, 499, 500, 447), (446, 389, 500), (389, 447, 500), (498, 556, 619, 499), (499, 443, 498), (499, 444, 443), (554, 497, 618, 619), (556, 554, 619), (497, 555, 618), (615, 553, 617, 618), (555, 615, 618), (616, 614, 676, 617), (552, 616, 617, 553), (675, 674, 739, 676), (613, 675, 676), (614, 613, 676), (738, 863, 739, 673), (739, 674, 673), (738, 797, 863), (736, 737, 796), (863, 797, 736, 796), (740, 796, 737), (740, 741, 796), (741, 864, 796), (741, 743, 742, 864), (743, 677, 742), (678, 799, 742, 677), (680, 679, 799, 678), (680, 622, 679), (622, 623, 679), (623, 625, 624, 679), (625, 562, 624), (563, 670, 624, 562), (563, 557, 610, 670), (558, 549, 610, 557), (558, 503, 549), (559, 494, 549, 503), (559, 547, 494), (608, 438, 547), (608, 546, 438), (546, 492, 438), (438, 494, 547), (330, 278, 329, 385), (329, 439, 385), (329, 438, 492, 439), (230, 279, 329, 278), (188, 231, 279, 230), (123, 190, 189, 149), (149, 189, 231, 188), (190, 225, 184, 232), (225, 226, 185, 184), (226, 274, 275, 185), (274, 325, 326, 275), (379, 430, 326, 325), (390, 435, 430, 379), (448, 487, 435, 390), (501, 486, 487, 448), (500, 539, 486, 501), (499, 600, 539, 500), (619, 663, 600, 499), (618, 664, 663, 619), (618, 617, 725, 664), (617, 676, 798, 725), (676, 739, 857, 798), (739, 863, 791, 857), (863, 796, 858, 791), (796, 864, 862, 858), (864, 742, 865, 862), (742, 799, 856, 865), (679, 795, 856, 799), (624, 735, 795, 679), (670, 669, 735, 624), (610, 609, 669, 670), (549, 548, 609, 610), (494, 493, 548, 549), (438, 437, 493, 494), (329, 384, 437, 438), (329, 279, 331, 384), (279, 231, 280, 331), (231, 189, 233, 280), (189, 190, 232, 233), (147, 148, 184, 185), (187, 232, 184, 148), (185, 227, 186, 147), (275, 380, 327), (275, 327, 276), (228, 185, 275, 276), (228, 227, 185), (275, 326, 380), (326, 484, 431), (326, 431, 380), (326, 537, 484), (483, 537, 326, 430), (430, 435, 382, 434), (434, 483, 430), (383, 382, 435, 487), (383, 487, 486, 433), (664, 603, 601, 663), (488, 489, 436), (433, 539, 488, 436), (433, 486, 539), (664, 725, 604, 603), (725, 798, 726, 604), (798, 857, 729, 726), (730, 857, 791, 732), (666, 667, 729, 730), (729, 857, 730), (858, 792, 731, 791), (859, 792, 858), (731, 732, 791), (859, 858, 862, 939), (861, 939, 862), (862, 794, 793, 861), (794, 862, 865, 860), (855, 860, 865), (856, 788, 855), (856, 789, 788), (855, 865, 856), (789, 856, 795, 854), (854, 795, 735, 790), (723, 790, 735, 669), (540, 489, 488), (540, 488, 541, 543), (490, 491, 541, 601), (601, 542, 490), (491, 543, 541), (602, 601, 603, 545), (544, 545, 603, 604), (604, 605, 544), (602, 542, 601), (606, 607, 604, 726), (726, 665, 606), (607, 605, 604), (728, 726, 729, 727), (728, 665, 726), (667, 727, 729), (600, 541, 488, 539), (663, 601, 541, 600), (734, 723, 669, 609), (733, 734, 609), (668, 733, 609, 548), (724, 668, 548), (548, 599, 662), (662, 724, 548), (599, 548, 493, 538), (493, 485, 538), (493, 437, 432, 485), (381, 432, 437, 384), (381, 384, 331, 328), (328, 331, 280, 277), (229, 233, 232, 187), (277, 280, 233, 229), (1683, 1684, 1699, 1682), (1684, 1707, 1699), (1697, 1696, 1706, 1707), (1707, 1684, 1697), (1678, 1689, 1695, 1680), (1679, 1680, 1695, 1706), (1706, 1696, 1679), (1678, 1657, 1689), (1677, 1672, 1689, 1657), (1677, 1656, 1672), (1605, 1592, 1644, 1604), (1605, 1603, 1592), (1644, 1672, 1656, 1604), (1533, 1530, 1516, 1592), (1532, 1592, 1603), (1532, 1533, 1592), (1531, 1431, 1516, 1530), (1447, 1335, 1431, 1531), (1447, 1446, 1335), (1518, 1335, 1446), (1518, 1433, 1335), (1433, 1164, 1335), (1354, 1258, 1164, 1449), (1177, 1087, 1164, 1258), (1164, 1535, 1449), (1519, 1535, 1164), (1164, 1433, 1519), (1177, 1101, 1087), (1102, 1017, 1087, 1101), (1033, 1015, 1017, 1102), (1033, 962, 1015), (891, 819, 890, 1015), (962, 891, 1015), (818, 889, 890, 819), (755, 894, 889, 818), (755, 820, 894), (893, 964, 894, 820), (893, 892, 964), (963, 1104, 964, 892), (1034, 1179, 1104, 963), (1034, 1103, 1179), (1178, 1259, 1179), (1178, 1179, 1103), (1259, 1260, 1356, 1179), (1355, 1450, 1356), (1355, 1356, 1260), (1450, 1536, 1356), (1544, 1460, 1356, 1536), (1461, 1362, 1460, 1544), (1263, 1459, 1460, 1362), (1361, 1458, 1459, 1263), (1361, 1360, 1458), (1457, 1538, 1458, 1360), (1457, 1452, 1538), (1451, 1537, 1538, 1452), (1451, 1358, 1537), (1358, 1453, 1537), (1539, 1608, 1537, 1453), (1539, 1455, 1608), (1455, 1454, 1541, 1608), (1540, 1610, 1541, 1454), (1610, 1540, 1542), (1542, 1609, 1610), (1661, 1681, 1610, 1609), (1661, 1612, 1681), (1664, 1682, 1663), (1664, 1663, 1662), (1682, 1699, 1663), (1612, 1611, 1663, 1681), (1611, 1662, 1663), (1707, 1709, 1705, 1699), (1706, 1708, 1709, 1707), (1695, 1703, 1708, 1706), (1689, 1690, 1703, 1695), (1689, 1672, 1673, 1690), (1672, 1644, 1645, 1673), (1644, 1592, 1593, 1645), (1592, 1516, 1517, 1593), (1516, 1431, 1432, 1517), (1431, 1335, 1336, 1432), (1335, 1164, 1249, 1336), (1164, 1087, 1086, 1249), (1017, 943, 1086, 1087), (1015, 868, 943, 1017), (890, 869, 868, 1015), (889, 1014, 869, 890), (894, 1032, 1014, 889), (964, 1100, 1032, 894), (1104, 1247, 1100, 964), (1179, 1261, 1247, 1104), (1179, 1356, 1357, 1261), (1356, 1460, 1514, 1357), (1460, 1459, 1607, 1514), (1459, 1458, 1614, 1607), (1458, 1538, 1647, 1614), (1538, 1537, 1659, 1647), (1537, 1608, 1649, 1659), (1608, 1541, 1660, 1649), (1610, 1674, 1660, 1541), (1681, 1698, 1674, 1610), (1663, 1704, 1698, 1681), (1693, 1709, 1701, 1700), (1693, 1705, 1709), (1699, 1705, 1704, 1663), (1709, 1702, 1701), (1709, 1708, 1702), (1690, 1670, 1688, 1703), (1703, 1688, 1702, 1708), (1690, 1671, 1670), (1690, 1673, 1671), (1673, 1645, 1641, 1671), (1645, 1593, 1590, 1641), (1512, 1589, 1590), (1590, 1593, 1513, 1512), (1593, 1517, 1513), (1086, 1334, 1337), (1086, 1248, 1334), (1086, 1163, 1248), (1337, 1249, 1086), (1429, 1513, 1517, 1432), (1086, 1016, 1085), (1086, 942, 1016), (1085, 1163, 1086), (868, 802, 870, 943), (868, 744, 802), (942, 1086, 943, 870), (800, 744, 868), (800, 868, 869, 801), (941, 867, 1014, 1032), (867, 801, 869, 1014), (1013, 941, 1032), (1013, 1032, 1100, 1084), (1162, 1084, 1100, 1247), (1246, 1162, 1247, 1261), (1332, 1246, 1261), (1332, 1261, 1357, 1333), (1514, 1607, 1515, 1430), (1333, 1357, 1514, 1430), (1607, 1643, 1591, 1515), (1685, 1700, 1701), (1701, 1686, 1685), (1667, 1687, 1702, 1688), (1688, 1668, 1667), (1686, 1701, 1702, 1687), (1637, 1669, 1688, 1670), (1670, 1638, 1637), (1669, 1668, 1688), (1640, 1638, 1670, 1671), (1639, 1588, 1641, 1590), (1587, 1671, 1641, 1588), (1587, 1640, 1671), (1642, 1590, 1589), (1642, 1639, 1590), (1434, 1336, 1249, 1337), (1336, 1434, 1428, 1429), (1429, 1432, 1336), (1648, 1643, 1607), (1648, 1607, 1614, 1595), (1595, 1614, 1647, 1520), (1594, 1520, 1647, 1659), (1646, 1594, 1659, 1649), (1597, 1646, 1649), (1649, 1650, 1596, 1597), (1649, 1660, 1650), (1652, 1650, 1660, 1674), (1674, 1698, 1675, 1651), (1651, 1652, 1674), (1704, 1676, 1694), (1704, 1705, 1692, 1676), (1693, 1692, 1705), (1691, 1675, 1698), (1691, 1698, 1704, 1694), (1554, 1552, 1710), (1555, 1710, 1713, 1553), (1555, 1554, 1710), (1549, 1551, 1713, 1721), (1721, 1618, 1549), (1551, 1553, 1713), (1618, 1721, 1726, 1619), (1564, 1617, 1726, 1734), (1734, 1565, 1564), (1617, 1619, 1726), (1479, 1734, 1739, 1480), (1479, 1565, 1734), (1481, 1480, 1739, 1744), (1563, 1473, 1751, 1747), (1562, 1563, 1747), (1473, 1475, 1751), (1378, 1379, 1755), (1755, 1751, 1474, 1378), (1475, 1474, 1751), (1382, 1381, 1759, 1755), (1379, 1382, 1755), (1380, 1477, 1759, 1381), (1477, 1763, 1759), (1389, 1390, 1763, 1476), (1390, 1767, 1763), (1477, 1476, 1763), (1392, 1391, 1771, 1767), (1390, 1392, 1767), (1290, 1292, 1775, 1771), (1771, 1391, 1287), (1287, 1290, 1771), (1297, 1296, 1779, 1775), (1292, 1297, 1775), (1295, 1778, 1779, 1296), (1295, 1294, 1778), (1298, 1774, 1778, 1294), (1298, 1293, 1774), (1291, 1770, 1774, 1293), (1209, 1128, 1770), (1127, 1765, 1770, 1128), (985, 913, 1765, 1053), (913, 912, 1765), (1765, 1127, 1053), (1770, 1291, 1209), (914, 1761, 1765, 912), (914, 917, 1761), (916, 1757, 1761, 917), (916, 915, 1757), (920, 1753, 1757, 915), (919, 1749, 1753, 920), (918, 1745, 1749, 919), (911, 1740, 1745, 918), (910, 1735, 1740, 911), (909, 986, 1731, 910), (1731, 1735, 910), (986, 987, 1054, 1130), (1130, 1727, 1731, 986), (1129, 1210, 1727, 1130), (1210, 1211, 1727), (1299, 1722, 1727, 1211), (1299, 1300, 1722), (1300, 1397, 1722), (1399, 1717, 1722, 1397), (1400, 1714, 1717, 1399), (1400, 1398, 1714), (1396, 1395, 1715, 1714), (1398, 1396, 1714), (1395, 1485, 1715), (1486, 1484, 1718, 1715), (1485, 1486, 1715), (1569, 1723, 1718, 1483), (1718, 1484, 1483), (1567, 1624, 1728, 1723), (1723, 1568, 1567), (1569, 1568, 1723), (1625, 1623, 1732, 1728), (1624, 1625, 1728), (1621, 1620, 1732, 1623), (1620, 1737, 1732), (1558, 1562, 1747, 1559), (1747, 1742, 1559), (1620, 1622, 1737), (1560, 1561, 1737, 1622), (1561, 1742, 1737), (1561, 1559, 1742), (1747, 1751, 1752, 1748), (1751, 1755, 1756, 1752), (1755, 1759, 1760, 1756), (1759, 1763, 1764, 1760), (1767, 1768, 1764, 1763), (1771, 1772, 1768, 1767), (1775, 1776, 1772, 1771), (1779, 1780, 1776, 1775), (1778, 1777, 1780, 1779), (1774, 1773, 1777, 1778), (1770, 1769, 1773, 1774), (1765, 1766, 1769, 1770), (1765, 1761, 1762, 1766), (1761, 1757, 1758, 1762), (1757, 1753, 1754, 1758), (1753, 1749, 1750, 1754), (1749, 1745, 1746, 1750), (1745, 1740, 1741, 1746), (1740, 1735, 1736, 1741), (1735, 1731, 1730, 1736), (1727, 1725, 1730, 1731), (1722, 1720, 1725, 1727), (1717, 1716, 1720, 1722), (1714, 1711, 1716, 1717), (1715, 1712, 1711, 1714), (1718, 1719, 1712, 1715), (1723, 1724, 1719, 1718), (1728, 1729, 1724, 1723), (1728, 1732, 1733, 1729), (1732, 1737, 1738, 1733), (1737, 1742, 1743, 1738), (1742, 1747, 1748, 1743), (1748, 1752, 1280, 1279), (1279, 1383, 1748), (1280, 1752, 1756, 1281), (1760, 1201, 1281, 1756), (1760, 1202, 1201), (1202, 1760, 1764, 1203), (1768, 1117, 1203, 1764), (1768, 1118, 1117), (1118, 1768, 1772, 1120), (1120, 1772, 1776, 1122), (1121, 1122, 1776, 1780), (1119, 1121, 1780, 1777), (976, 974, 1769, 1766), (976, 1766, 1762, 977), (977, 1762, 1758, 978), (978, 1758, 1754, 979), (979, 1754, 1750, 980), (980, 1750, 1746, 975), (975, 1746, 1741, 971), (1741, 1736, 1045, 972), (972, 971, 1741), (1736, 1114, 1046, 1045), (1736, 1198, 1197, 1114), (1736, 1730, 1198), (1730, 1276, 1199), (1199, 1198, 1730), (1730, 1371, 1276), (1374, 1371, 1730, 1725), (1372, 1374, 1725, 1720), (1720, 1470, 1373, 1372), (1720, 1716, 1470), (1384, 1478, 1744, 1385), (1478, 1481, 1744), (1777, 1773, 1047, 1048), (1048, 1119, 1777), (1773, 973, 1047), (1773, 1769, 974, 973), (1470, 1716, 1711, 1469), (1710, 1552, 1466), (1469, 1712, 1710, 1466), (1469, 1711, 1712), (1712, 1719, 1713, 1710), (1719, 1721, 1713), (1729, 1726, 1721, 1724), (1719, 1724, 1721), (1729, 1734, 1726), (1729, 1733, 1734), (1733, 1738, 1739, 1734), (1383, 1385, 1744, 1743), (1743, 1748, 1383), (1738, 1743, 1744, 1739), (259, 256, 211, 213), (309, 171, 362), (1151, 1310, 1410), (89, 173, 117), (132, 56, 108), (832, 704, 906), (424, 373, 321, 377), (89, 116, 172), (257, 306, 363, 357), (1282, 770, 1386), (1578, 1627, 1421), (309, 362, 311, 260), (170, 167, 134, 166), (1421, 1321, 1577, 1578), (1200, 1376, 1472, 1375), (266, 265, 219, 218), (56, 116, 71), (770, 1048, 1047), (477, 374, 319), (1204, 770, 1282), (767, 645, 832), (427, 536, 479), (425, 267, 424), (360, 307, 368, 315), (770, 1115, 1122), (108, 56, 109), (1286, 1285, 1289, 1386), (984, 770, 908), (1627, 1570, 1421), (1151, 427, 1310), (1047, 973, 770), (1471, 1479, 1480), (1403, 1407, 1082), (306, 356, 310, 363), (1279, 1200, 1375, 1383), (770, 979, 980), (522, 523, 415, 468), (770, 978, 979), (770, 977, 978), (936, 427, 1008), (661, 533, 598), (853, 533, 787), (1492, 1404, 1160), (1321, 1576, 1630), (1412, 1235, 1151), (1235, 1497, 1499), (267, 425, 319), (851, 427, 936), (314, 367, 468), (1082, 1304, 1403), (584, 526, 642), (642, 643, 524, 584), (767, 586, 645), (1556, 1566, 1482, 1550), (1286, 770, 1208), (169, 171, 309), (1550, 1482, 1394, 1467), (356, 309, 260, 310), (267, 373, 424), (522, 417, 584), (1067, 1137, 427), (133, 87, 166), (1135, 533, 1011, 1136), (109, 87, 110), (533, 374, 477), (1556, 1564, 1565), (265, 173, 176, 219), (216, 266, 373), (1052, 770, 984), (417, 470, 584), (109, 56, 87), (1407, 1306, 1082), (832, 906, 833, 768), (1011, 1082, 1216, 1217), (1011, 1217, 1305), (720, 427, 785), (1375, 1385, 1383), (971, 906, 770, 975), (787, 533, 722), (1000, 1067, 427), (1386, 770, 1286), (1115, 770, 1204), (1488, 1490, 1244), (1572, 1487, 1330), (1244, 1330, 1487, 1488), (1556, 1565, 1479, 1471), (1330, 1421, 1570, 1571), (1204, 1377, 1278, 1115), (427, 1411, 1310), (596, 427, 659), (1160, 1244, 1401, 1402), (981, 906, 1049), (172, 116, 91, 141), (770, 980, 975), (835, 908, 770), (1115, 1278, 1277, 1116), (981, 982, 833, 906), (1306, 1216, 1082), (598, 533, 478, 597), (1626, 1572, 1330), (832, 645, 704), (319, 425, 477), (71, 116, 89), (1468, 1393, 1388, 1387), (307, 258, 359, 368), (767, 702, 701, 700), (832, 768, 702, 767), (258, 212, 358, 359), (1122, 1121, 770), (1208, 770, 1126), (1489, 1492, 1160), (1219, 1136, 1011), (174, 266, 216), (659, 427, 720), (785, 427, 851), (139, 265, 266), (468, 417, 522), (1387, 906, 1468), (1151, 1495, 1501), (1011, 533, 938), (906, 1123, 1049), (1008, 427, 1077), (1137, 1221, 1220, 427), (1498, 1321, 1235, 1499), (414, 171, 361), (1496, 1412, 1151), (1121, 1119, 770), (361, 262, 413), (1471, 1481, 1478), (362, 171, 414), (1119, 1048, 770), (89, 172, 173), (586, 642, 526), (1321, 1498, 1576), (767, 700, 586), (1404, 1303, 1160), (906, 704, 770), (116, 132, 107, 91), (367, 417, 468), (477, 428, 478, 533), (1205, 906, 1283), (1123, 906, 1205), (427, 533, 591, 592), (770, 973, 974), (722, 533, 661), (1630, 1631, 1321), (427, 777, 842), (427, 592, 650), (166, 87, 170), (262, 314, 413), (536, 427, 596), (938, 533, 853), (171, 262, 361), (1305, 1219, 1011), (212, 257, 357, 358), (308, 305, 256, 259), (373, 266, 218, 321), (425, 424, 377, 376), (413, 365, 312, 361), (468, 415, 365, 413), (1082, 1160, 1303, 1304), (1490, 1401, 1244), (213, 211, 167, 170), (427, 650, 709), (1564, 1556, 1550), (139, 266, 174), (139, 173, 265), (362, 414, 364, 311), (1235, 1412, 1497), (173, 172, 141, 176), (1220, 1309, 427), (216, 373, 267), (117, 173, 139), (1077, 427, 1151), (1151, 1410, 1495), (700, 642, 586), (1126, 770, 1052), (770, 974, 976), (1384, 1375, 1471, 1478), (470, 526, 584), (361, 312, 364, 414), (1116, 1277, 1376, 1200), (427, 1309, 1409), (1489, 1160, 1402), (1471, 1480, 1481), (1375, 1384, 1385), (413, 314, 468), (427, 929, 1000), (1283, 906, 1387), (427, 709, 777), (110, 87, 133), (533, 427, 374), (427, 1409, 1411), (1151, 1501, 1496), (116, 56, 132), (427, 842, 929), (477, 425, 376, 428), (360, 315, 305, 308), (770, 976, 977), (584, 524, 523, 522), (1631, 1577, 1321), (1386, 1289, 1288, 1282), (1467, 1394, 1393, 1468), (1282, 1288, 1377, 1204), (1330, 1571, 1626)])
me_circle_001.use_remesh_preserve_volume = False
me_circle_001.use_remesh_preserve_attributes = False
me_circle_001.use_mirror_vertex_groups = False
me_circle_001.update()

# ---- objects
ob_circle_001 = bpy.data.objects.new('Circle.001', me_circle_001)
ob_lamp = bpy.data.objects.new('Lamp', light_lamp)
ob_camera = bpy.data.objects.new('Camera', cam_camera)

# ---- transforms, parenting, visibility, modifiers, constraints
ob_circle_001.location = (-50.0, 10.0, 0.0)
ob_circle_001.scale = (5.0, 5.0, 5.0)
ob_circle_001.lineart.crease_threshold = 0.0
ob_lamp.location = (3.076, 8.005, 22.9)
ob_lamp.rotation_euler = (0.6503, 0.05522, 1.866)
ob_lamp.lock_rotations_4d = False
ob_lamp.empty_display_type = 'ARROWS'
ob_lamp.color = (0.0, 0.0, 0.0, 0.0)
ob_lamp.lineart.crease_threshold = 0.0
ob_camera.location = (44.13, -56.36, 42.32)
ob_camera.rotation_euler = (1.018, -3.928e-06, 0.4769)
ob_camera.scale = (1.0, 1.0, 1.0)
ob_camera.lock_rotations_4d = False
ob_camera.empty_display_type = 'ARROWS'
ob_camera.color = (0.0, 0.0, 0.0, 0.0)
ob_camera.display_type = 'WIRE'
ob_camera.lineart.crease_threshold = 0.0

# ---- collection membership
col_collection_1.objects.link(ob_circle_001)
col_collection_1.objects.link(ob_lamp)
col_collection_1.objects.link(ob_camera)

# ---- scene / render settings (as saved in the file)
scene.camera = ob_camera
scene.frame_start = 1; scene.frame_end = 250; scene.frame_set(1)
scene.render.engine = 'BLENDER_EEVEE_NEXT'
scene.render.image_settings.color_mode = 'RGB'
scene.render.image_settings.compression = 90
scene.render.dither_intensity = 0.0
scene.render.bake_margin = 2
scene.render.bake_bias = 0.0
scene.cycles.use_denoising = False
scene.cycles.samples = 10
scene.cycles.sampling_pattern = 'TABULATED_SOBOL'
scene.cycles.light_sampling_threshold = 0.0
scene.cycles.use_adaptive_sampling = False
scene.cycles.use_light_tree = False
scene.cycles.blur_glossy = 0.0
scene.cycles.volume_bounces = 1
scene.cycles.pixel_filter_type = 'GAUSSIAN'
scene.cycles.sample_clamp_indirect = 0.0
scene.view_settings.view_transform = 'Standard'
scene.unit_settings.scale_length = 0.001
bpy.context.view_layer.update()
